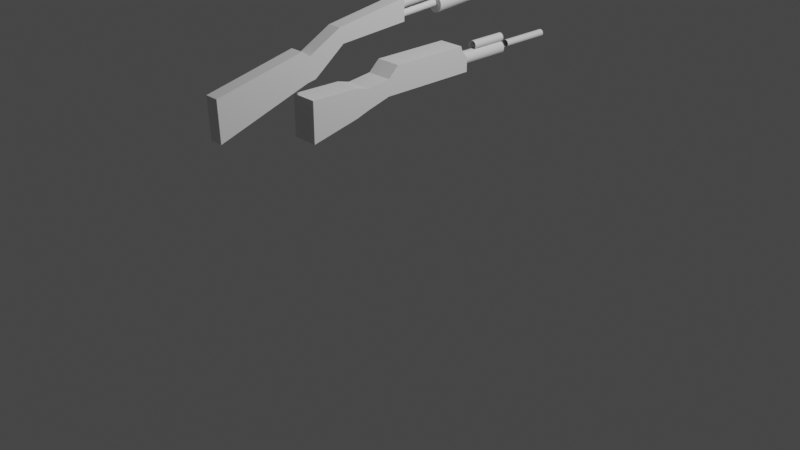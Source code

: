 # Source: guns.blend  (saved by Blender 3.4.6; exported with 4.5.12 LTS)
import bpy
from mathutils import Matrix  # noqa: F401  (used for matrix-valued properties, if any)

bpy.ops.wm.read_factory_settings(use_empty=True)
scene = bpy.context.scene
scene.name = 'Scene'

# ---- collections
col_collection = bpy.data.collections.new('Collection'); scene.collection.children.link(col_collection)

# ---- materials (node trees are filled in below, after node groups)
mat_material = bpy.data.materials.new('Material')
mat_material.alpha_threshold = 0.0
mat_material.use_transparent_shadow = False
mat_material.roughness = 0.5
mat_material.line_color = (0.0, 0.0, 0.0, 1.0)

# ---- material node trees
mat_material.use_nodes = True; mat_material.node_tree.nodes.clear()
_N = mat_material.node_tree.nodes; _L = mat_material.node_tree.links
n0 = _N.new('ShaderNodeOutputMaterial'); n0.name = 'Material Output'; n0.location = (300, 300)
n1 = _N.new('ShaderNodeBsdfPrincipled'); n1.name = 'Principled BSDF'; n1.location = (10, 300)
n1.distribution = 'GGX'
n1.subsurface_method = 'RANDOM_WALK_SKIN'
n1.inputs[3].default_value = 1.45
n1.inputs[27].default_value = (0.0, 0.0, 0.0, 1.0)
n1.inputs[28].default_value = 1.0
_L.new(n1.outputs[0], n0.inputs[0])
n0.is_active_output = True

# ---- world
world_world = bpy.data.worlds.new('World'); scene.world = world_world
world_world.use_nodes = True; world_world.node_tree.nodes.clear()
_N = world_world.node_tree.nodes; _L = world_world.node_tree.links
n0 = _N.new('ShaderNodeOutputWorld'); n0.name = 'World Output'; n0.location = (300, 300)
n1 = _N.new('ShaderNodeBackground'); n1.name = 'Background'; n1.location = (10, 300)
n1.inputs[0].default_value = (0.05088, 0.05088, 0.05088, 1.0)
_L.new(n1.outputs[0], n0.inputs[0])
n0.is_active_output = True
world_world.color = (0.05088, 0.05088, 0.05088)
world_world.use_sun_shadow = False
world_world.sun_shadow_jitter_overblur = 0.0

# ---- cameras
cam_camera = bpy.data.cameras.new('Camera')
cam_camera.clip_end = 100.0
cam_camera.ortho_scale = 7.314

# ---- lights
light_light = bpy.data.lights.new('Light', 'POINT')
light_light.transmission_factor = 0.0
light_light.energy = 1000.0
light_light.shadow_soft_size = 0.1
light_light.shadow_maximum_resolution = 0.006
light_light.use_absolute_resolution = True

# ---- meshes
me_cube = bpy.data.meshes.new('Cube')
me_cube.from_pydata([(0.9388, 2.899, -0.1657), (0.9388, 2.452, -1.463), (0.9388, -1.194, 1.008), (0.9388, -2.036, -0.6471), (-0.9388, 2.899, -0.1657), (-0.9388, 2.452, -1.463), (-0.9388, -1.194, 1.008), (-0.9388, -2.036, -0.6471), (0.9388, 3.105, -0.5816), (0.9388, 2.843, -1.597), (-0.9388, 3.105, -0.5816), (-0.9388, 2.843, -1.597), (0.9388, 4.901, -0.5999), (0.9388, 4.717, -1.31), (-0.9388, 4.901, -0.5999), (-0.9388, 4.717, -1.31), (0.9388, 8.33, -1.826), (0.9388, 7.823, -2.737), (-0.9388, 8.33, -1.826), (-0.9388, 7.823, -2.737)], [], [(0, 4, 6, 2), (3, 2, 6, 7), (7, 6, 4, 5), (5, 1, 3, 7), (1, 0, 2, 3), (0, 1, 9, 8), (10, 8, 12, 14), (5, 4, 10, 11), (1, 5, 11, 9), (4, 0, 8, 10), (15, 14, 18, 19), (8, 9, 13, 12), (11, 10, 14, 15), (9, 11, 15, 13), (19, 18, 16, 17), (13, 15, 19, 17), (14, 12, 16, 18), (12, 13, 17, 16)])
_uv = me_cube.uv_layers.new(name='UVMap')
_uv.uv.foreach_set('vector', [0.625, 0.5, 0.875, 0.5, 0.875, 0.75, 0.625, 0.75, 0.375, 0.75, 0.625, 0.75, 0.625, 1.0, 0.375, 1.0, 0.375, 0.0, 0.625, 0.0, 0.625, 0.25, 0.375, 0.25, 0.125, 0.5, 0.375, 0.5, 0.375, 0.75, 0.125, 0.75, 0.375, 0.5, 0.625, 0.5, 0.625, 0.75, 0.375, 0.75, 0.625, 0.5, 0.375, 0.5, 0.375, 0.5, 0.625, 0.5, 0.875, 0.5, 0.625, 0.5, 0.625, 0.5, 0.875, 0.5, 0.375, 0.25, 0.625, 0.25, 0.625, 0.25, 0.375, 0.25, 0.375, 0.5, 0.125, 0.5, 0.125, 0.5, 0.375, 0.5, 0.875, 0.5, 0.625, 0.5, 0.625, 0.5, 0.875, 0.5, 0.375, 0.25, 0.625, 0.25, 0.625, 0.25, 0.375, 0.25, 0.625, 0.5, 0.375, 0.5, 0.375, 0.5, 0.625, 0.5, 0.375, 0.25, 0.625, 0.25, 0.625, 0.25, 0.375, 0.25, 0.375, 0.5, 0.125, 0.5, 0.125, 0.5, 0.375, 0.5, 0.375, 0.25, 0.625, 0.25, 0.625, 0.5, 0.375, 0.5, 0.375, 0.5, 0.125, 0.5, 0.125, 0.5, 0.375, 0.5, 0.875, 0.5, 0.625, 0.5, 0.625, 0.5, 0.875, 0.5, 0.625, 0.5, 0.375, 0.5, 0.375, 0.5, 0.625, 0.5])
me_cube.materials.append(mat_material)
me_cube.use_mirror_vertex_groups = False
me_cube.update()
me_cylinder = bpy.data.meshes.new('Cylinder')
me_cylinder.from_pydata([(0.0, 1.0, -1.0), (0.0, 1.0, 1.0), (0.1951, 0.9808, -1.0), (0.1951, 0.9808, 1.0), (0.3827, 0.9239, -1.0), (0.3827, 0.9239, 1.0), (0.5556, 0.8315, -1.0), (0.5556, 0.8315, 1.0), (0.7071, 0.7071, -1.0), (0.7071, 0.7071, 1.0), (0.8315, 0.5556, -1.0), (0.8315, 0.5556, 1.0), (0.9239, 0.3827, -1.0), (0.9239, 0.3827, 1.0), (0.9808, 0.1951, -1.0), (0.9808, 0.1951, 1.0), (1.0, 0.0, -1.0), (1.0, 0.0, 1.0), (0.9808, -0.1951, -1.0), (0.9808, -0.1951, 1.0), (0.9239, -0.3827, -1.0), (0.9239, -0.3827, 1.0), (0.8315, -0.5556, -1.0), (0.8315, -0.5556, 1.0), (0.7071, -0.7071, -1.0), (0.7071, -0.7071, 1.0), (0.5556, -0.8315, -1.0), (0.5556, -0.8315, 1.0), (0.3827, -0.9239, -1.0), (0.3827, -0.9239, 1.0), (0.1951, -0.9808, -1.0), (0.1951, -0.9808, 1.0), (0.0, -1.0, -1.0), (0.0, -1.0, 1.0), (-0.1951, -0.9808, -1.0), (-0.1951, -0.9808, 1.0), (-0.3827, -0.9239, -1.0), (-0.3827, -0.9239, 1.0), (-0.5556, -0.8315, -1.0), (-0.5556, -0.8315, 1.0), (-0.7071, -0.7071, -1.0), (-0.7071, -0.7071, 1.0), (-0.8315, -0.5556, -1.0), (-0.8315, -0.5556, 1.0), (-0.9239, -0.3827, -1.0), (-0.9239, -0.3827, 1.0), (-0.9808, -0.1951, -1.0), (-0.9808, -0.1951, 1.0), (-1.0, 0.0, -1.0), (-1.0, 0.0, 1.0), (-0.9808, 0.1951, -1.0), (-0.9808, 0.1951, 1.0), (-0.9239, 0.3827, -1.0), (-0.9239, 0.3827, 1.0), (-0.8315, 0.5556, -1.0), (-0.8315, 0.5556, 1.0), (-0.7071, 0.7071, -1.0), (-0.7071, 0.7071, 1.0), (-0.5556, 0.8315, -1.0), (-0.5556, 0.8315, 1.0), (-0.3827, 0.9239, -1.0), (-0.3827, 0.9239, 1.0), (-0.1951, 0.9808, -1.0), (-0.1951, 0.9808, 1.0), (5.409e-07, 1.697, 37.1), (0.1951, 1.678, 37.1), (0.3827, 1.621, 37.1), (0.5556, 1.529, 37.1), (0.7071, 1.404, 37.1), (0.8315, 1.253, 37.1), (0.9239, 1.08, 37.1), (0.9808, 0.8925, 37.1), (1.0, 0.6974, 37.1), (0.9808, 0.5023, 37.1), (0.9239, 0.3147, 37.1), (0.8315, 0.1418, 37.1), (0.7071, -0.009745, 37.1), (0.5556, -0.1341, 37.1), (0.3827, -0.2265, 37.1), (0.1951, -0.2834, 37.1), (5.409e-07, -0.3026, 37.1), (-0.1951, -0.2834, 37.1), (-0.3827, -0.2265, 37.1), (-0.5556, -0.1341, 37.1), (-0.7071, -0.009745, 37.1), (-0.8315, 0.1418, 37.1), (-0.9239, 0.3147, 37.1), (-0.9808, 0.5023, 37.1), (-1.0, 0.6974, 37.1), (-0.9808, 0.8925, 37.1), (-0.9239, 1.08, 37.1), (-0.8315, 1.253, 37.1), (-0.7071, 1.404, 37.1), (-0.5556, 1.529, 37.1), (-0.3827, 1.621, 37.1), (-0.1951, 1.678, 37.1), (0.7071, 1.235, 28.35), (0.8315, 1.084, 28.35), (0.5556, -0.3032, 28.35), (0.3827, -0.3956, 28.35), (-0.9239, 0.1456, 28.35), (-0.9808, 0.3332, 28.35), (4.098e-07, 1.528, 28.35), (0.1951, 1.509, 28.35), (-0.1951, 1.509, 28.35), (0.9808, 0.3332, 28.35), (0.9239, 0.1456, 28.35), (-0.3827, -0.3956, 28.35), (-0.5556, -0.3032, 28.35), (-0.8315, 1.084, 28.35), (-0.7071, 1.235, 28.35), (0.9239, 0.911, 28.35), (0.1951, -0.4525, 28.35), (-1.0, 0.5283, 28.35), (0.3827, 1.452, 28.35), (0.8315, -0.02726, 28.35), (-0.7071, -0.1788, 28.35), (-0.5556, 1.36, 28.35), (0.9808, 0.7234, 28.35), (4.098e-07, -0.4717, 28.35), (-0.9808, 0.7234, 28.35), (0.5556, 1.36, 28.35), (0.7071, -0.1788, 28.35), (-0.8315, -0.02726, 28.35), (-0.3827, 1.452, 28.35), (1.0, 0.5283, 28.35), (-0.1951, -0.4525, 28.35), (-0.9239, 0.911, 28.35), (0.8315, 0.9558, 21.72), (0.3827, -0.5236, 21.72), (-0.9808, 0.2051, 21.72), (0.1951, 1.381, 21.72), (0.9239, 0.01755, 21.72), (-0.5556, -0.4312, 21.72), (-0.7071, 1.107, 21.72), (0.9239, 0.7829, 21.72), (0.1951, -0.5805, 21.72), (-1.0, 0.4002, 21.72), (0.3827, 1.324, 21.72), (0.8315, -0.1553, 21.72), (-0.7071, -0.3069, 21.72), (-0.5556, 1.232, 21.72), (0.9808, 0.5953, 21.72), (3.105e-07, -0.5998, 21.72), (-0.9808, 0.5953, 21.72), (0.5556, 1.232, 21.72), (0.7071, -0.3069, 21.72), (-0.8315, -0.1553, 21.72), (-0.3827, 1.324, 21.72), (1.0, 0.4002, 21.72), (-0.1951, -0.5805, 21.72), (-0.9239, 0.7829, 21.72), (0.7071, 1.107, 21.72), (0.5556, -0.4312, 21.72), (-0.9239, 0.01755, 21.72), (3.105e-07, 1.4, 21.72), (-0.1951, 1.381, 21.72), (0.9808, 0.2051, 21.72), (-0.3827, -0.5236, 21.72), (-0.8315, 0.9558, 21.72), (0.7071, 1.26, 29.64), (0.5556, -0.2781, 29.64), (-0.9239, 0.1707, 29.64), (4.292e-07, 1.553, 29.64), (-0.1951, 1.534, 29.64), (0.9808, 0.3583, 29.64), (-0.3827, -0.3705, 29.64), (-0.8315, 1.109, 29.64), (0.8315, 1.109, 29.64), (0.3827, -0.3705, 29.64), (-0.9808, 0.3583, 29.64), (0.1951, 1.534, 29.64), (0.9239, 0.1707, 29.64), (-0.5556, -0.2781, 29.64), (-0.7071, 1.26, 29.64), (0.9239, 0.936, 29.64), (0.1951, -0.4274, 29.64), (-1.0, 0.5533, 29.64), (0.3827, 1.477, 29.64), (0.8315, -0.00223, 29.64), (-0.7071, -0.1538, 29.64), (-0.5556, 1.385, 29.64), (0.9808, 0.7484, 29.64), (4.292e-07, -0.4467, 29.64), (-0.9808, 0.7484, 29.64), (0.5556, 1.385, 29.64), (0.7071, -0.1538, 29.64), (-0.8315, -0.00223, 29.64), (-0.3827, 1.477, 29.64), (1.0, 0.5533, 29.64), (-0.1951, -0.4274, 29.64), (-0.9239, 0.936, 29.64), (0.9147, 1.165, 29.64), (0.9148, 1.139, 28.35), (0.421, -0.463, 29.64), (0.421, -0.4881, 28.35), (-1.079, 0.3388, 29.64), (-1.079, 0.3136, 28.35), (0.2146, 1.632, 29.64), (0.2146, 1.607, 28.34), (1.016, 0.1324, 29.64), (1.016, 0.1072, 28.35), (-0.6113, -0.3614, 29.64), (-0.6111, -0.3865, 28.35), (-0.7779, 1.331, 29.64), (-0.778, 1.306, 28.34), (1.016, 0.9745, 29.64), (1.016, 0.9492, 28.35), (0.2146, -0.5256, 29.64), (0.2146, -0.5507, 28.35), (-1.1, 0.5535, 29.64), (-1.1, 0.5282, 28.35), (0.421, 1.57, 29.64), (0.421, 1.545, 28.34), (0.9148, -0.05778, 29.64), (0.9147, -0.08298, 28.35), (-0.778, -0.2245, 29.64), (-0.7779, -0.2497, 28.35), (-0.6111, 1.468, 29.64), (-0.6113, 1.443, 28.34), (1.079, 0.7681, 29.64), (1.079, 0.7428, 28.35), (4.306e-07, -0.5468, 29.64), (4.108e-07, -0.5718, 28.35), (-1.079, 0.7681, 29.64), (-1.079, 0.7428, 28.35), (0.6111, 1.468, 29.64), (0.6113, 1.443, 28.34), (0.778, -0.2245, 29.64), (0.7779, -0.2497, 28.35), (-0.9148, -0.05778, 29.64), (-0.9147, -0.08298, 28.35), (-0.421, 1.57, 29.64), (-0.421, 1.545, 28.34), (1.1, 0.5535, 29.64), (1.1, 0.5282, 28.35), (-0.2146, -0.5256, 29.64), (-0.2146, -0.5507, 28.35), (-1.016, 0.9745, 29.64), (-1.016, 0.9492, 28.35), (-0.9148, 1.139, 28.35), (-0.421, -0.4881, 28.35), (1.079, 0.3136, 28.35), (-0.2146, 1.607, 28.34), (-1.016, 0.1072, 28.35), (0.6111, -0.3865, 28.35), (0.778, 1.306, 28.34), (4.108e-07, 1.628, 28.34), (0.7779, 1.331, 29.64), (0.6113, -0.3614, 29.64), (-1.016, 0.1324, 29.64), (4.306e-07, 1.653, 29.64), (-0.2146, 1.632, 29.64), (1.079, 0.3388, 29.64), (-0.421, -0.463, 29.64), (-0.9147, 1.165, 29.64)], [], [(0, 1, 3, 2), (2, 3, 5, 4), (4, 5, 7, 6), (6, 7, 9, 8), (8, 9, 11, 10), (10, 11, 13, 12), (12, 13, 15, 14), (14, 15, 17, 16), (16, 17, 19, 18), (18, 19, 21, 20), (20, 21, 23, 22), (22, 23, 25, 24), (24, 25, 27, 26), (26, 27, 29, 28), (28, 29, 31, 30), (30, 31, 33, 32), (32, 33, 35, 34), (34, 35, 37, 36), (36, 37, 39, 38), (38, 39, 41, 40), (40, 41, 43, 42), (42, 43, 45, 44), (44, 45, 47, 46), (46, 47, 49, 48), (48, 49, 51, 50), (50, 51, 53, 52), (52, 53, 55, 54), (54, 55, 57, 56), (56, 57, 59, 58), (58, 59, 61, 60), (168, 160, 68, 69), (60, 61, 63, 62), (62, 63, 1, 0), (0, 2, 4, 6, 8, 10, 12, 14, 16, 18, 20, 22, 24, 26, 28, 30, 32, 34, 36, 38, 40, 42, 44, 46, 48, 50, 52, 54, 56, 58, 60, 62), (65, 64, 95, 94, 93, 92, 91, 90, 89, 88, 87, 86, 85, 84, 83, 82, 81, 80, 79, 78, 77, 76, 75, 74, 73, 72, 71, 70, 69, 68, 67, 66), (169, 161, 77, 78), (170, 162, 86, 87), (171, 163, 64, 65), (163, 164, 95, 64), (172, 165, 73, 74), (173, 166, 82, 83), (174, 167, 91, 92), (175, 168, 69, 70), (176, 169, 78, 79), (177, 170, 87, 88), (178, 171, 65, 66), (179, 172, 74, 75), (180, 173, 83, 84), (181, 174, 92, 93), (182, 175, 70, 71), (183, 176, 79, 80), (184, 177, 88, 89), (185, 178, 66, 67), (186, 179, 75, 76), (187, 180, 84, 85), (188, 181, 93, 94), (189, 182, 71, 72), (190, 183, 80, 81), (191, 184, 89, 90), (160, 185, 67, 68), (161, 186, 76, 77), (162, 187, 85, 86), (164, 188, 94, 95), (165, 189, 72, 73), (166, 190, 81, 82), (167, 191, 90, 91), (159, 151, 127, 109), (158, 150, 126, 107), (157, 149, 125, 105), (156, 148, 124, 104), (154, 147, 123, 100), (153, 146, 122, 98), (152, 145, 121, 96), (151, 144, 120, 127), (150, 143, 119, 126), (149, 142, 118, 125), (148, 141, 117, 124), (147, 140, 116, 123), (146, 139, 115, 122), (145, 138, 114, 121), (144, 137, 113, 120), (143, 136, 112, 119), (142, 135, 111, 118), (141, 134, 110, 117), (140, 133, 108, 116), (139, 132, 106, 115), (138, 131, 103, 114), (137, 130, 101, 113), (136, 129, 99, 112), (135, 128, 97, 111), (134, 159, 109, 110), (133, 158, 107, 108), (132, 157, 105, 106), (155, 156, 104, 102), (131, 155, 102, 103), (130, 154, 100, 101), (129, 153, 98, 99), (128, 152, 96, 97), (11, 9, 152, 128), (29, 27, 153, 129), (47, 45, 154, 130), (3, 1, 155, 131), (1, 63, 156, 155), (21, 19, 157, 132), (39, 37, 158, 133), (57, 55, 159, 134), (13, 11, 128, 135), (31, 29, 129, 136), (49, 47, 130, 137), (5, 3, 131, 138), (23, 21, 132, 139), (41, 39, 133, 140), (59, 57, 134, 141), (15, 13, 135, 142), (33, 31, 136, 143), (51, 49, 137, 144), (7, 5, 138, 145), (25, 23, 139, 146), (43, 41, 140, 147), (61, 59, 141, 148), (17, 15, 142, 149), (35, 33, 143, 150), (53, 51, 144, 151), (9, 7, 145, 152), (27, 25, 146, 153), (45, 43, 147, 154), (63, 61, 148, 156), (19, 17, 149, 157), (37, 35, 150, 158), (55, 53, 151, 159), (116, 108, 203, 217), (170, 177, 210, 196), (117, 110, 205, 219), (171, 178, 212, 198), (118, 111, 207, 221), (172, 179, 214, 200), (173, 180, 216, 202), (119, 112, 209, 223), (174, 181, 218, 204), (120, 113, 211, 225), (175, 182, 220, 206), (121, 114, 213, 227), (176, 183, 222, 208), (122, 115, 215, 229), (177, 184, 224, 210), (123, 116, 217, 231), (124, 117, 219, 233), (178, 185, 226, 212), (125, 118, 221, 235), (179, 186, 228, 214), (126, 119, 223, 237), (180, 187, 230, 216), (181, 188, 232, 218), (127, 120, 225, 239), (182, 189, 234, 220), (96, 121, 227, 246), (183, 190, 236, 222), (98, 122, 229, 245), (97, 96, 246, 193), (184, 191, 238, 224), (100, 123, 231, 244), (99, 98, 245, 195), (240, 239, 238, 255), (241, 237, 236, 254), (242, 235, 234, 253), (243, 233, 232, 252), (244, 231, 230, 250), (245, 229, 228, 249), (246, 227, 226, 248), (239, 225, 224, 238), (237, 223, 222, 236), (235, 221, 220, 234), (233, 219, 218, 232), (231, 217, 216, 230), (229, 215, 214, 228), (227, 213, 212, 226), (225, 211, 210, 224), (223, 209, 208, 222), (221, 207, 206, 220), (219, 205, 204, 218), (217, 203, 202, 216), (215, 201, 200, 214), (213, 199, 198, 212), (211, 197, 196, 210), (209, 195, 194, 208), (207, 193, 192, 206), (205, 240, 255, 204), (203, 241, 254, 202), (201, 242, 253, 200), (247, 243, 252, 251), (199, 247, 251, 198), (197, 244, 250, 196), (195, 245, 249, 194), (193, 246, 248, 192), (169, 176, 208, 194), (115, 106, 201, 215), (168, 175, 206, 192), (114, 103, 199, 213), (167, 174, 204, 255), (113, 101, 197, 211), (166, 173, 202, 254), (112, 99, 195, 209), (165, 172, 200, 253), (111, 97, 193, 207), (191, 167, 255, 238), (164, 163, 251, 252), (110, 109, 240, 205), (190, 166, 254, 236), (163, 171, 198, 251), (108, 107, 241, 203), (189, 165, 253, 234), (162, 170, 196, 250), (106, 105, 242, 201), (109, 127, 239, 240), (188, 164, 252, 232), (161, 169, 194, 249), (102, 104, 243, 247), (107, 126, 237, 241), (187, 162, 250, 230), (160, 168, 192, 248), (103, 102, 247, 199), (105, 125, 235, 242), (186, 161, 249, 228), (101, 100, 244, 197), (104, 124, 233, 243), (185, 160, 248, 226)])
_uv = me_cylinder.uv_layers.new(name='UVMap')
_uv.uv.foreach_set('vector', [1.0, 0.5, 1.0, 1.0, 0.9688, 1.0, 0.9688, 0.5, 0.9688, 0.5, 0.9688, 1.0, 0.9375, 1.0, 0.9375, 0.5, 0.9375, 0.5, 0.9375, 1.0, 0.9062, 1.0, 0.9062, 0.5, 0.9062, 0.5, 0.9062, 1.0, 0.875, 1.0, 0.875, 0.5, 0.875, 0.5, 0.875, 1.0, 0.8438, 1.0, 0.8438, 0.5, 0.8438, 0.5, 0.8438, 1.0, 0.8125, 1.0, 0.8125, 0.5, 0.8125, 0.5, 0.8125, 1.0, 0.7812, 1.0, 0.7812, 0.5, 0.7812, 0.5, 0.7812, 1.0, 0.75, 1.0, 0.75, 0.5, 0.75, 0.5, 0.75, 1.0, 0.7188, 1.0, 0.7188, 0.5, 0.7188, 0.5, 0.7188, 1.0, 0.6875, 1.0, 0.6875, 0.5, 0.6875, 0.5, 0.6875, 1.0, 0.6562, 1.0, 0.6562, 0.5, 0.6562, 0.5, 0.6562, 1.0, 0.625, 1.0, 0.625, 0.5, 0.625, 0.5, 0.625, 1.0, 0.5938, 1.0, 0.5938, 0.5, 0.5938, 0.5, 0.5938, 1.0, 0.5625, 1.0, 0.5625, 0.5, 0.5625, 0.5, 0.5625, 1.0, 0.5312, 1.0, 0.5312, 0.5, 0.5312, 0.5, 0.5312, 1.0, 0.5, 1.0, 0.5, 0.5, 0.5, 0.5, 0.5, 1.0, 0.4688, 1.0, 0.4688, 0.5, 0.4688, 0.5, 0.4688, 1.0, 0.4375, 1.0, 0.4375, 0.5, 0.4375, 0.5, 0.4375, 1.0, 0.4062, 1.0, 0.4062, 0.5, 0.4062, 0.5, 0.4062, 1.0, 0.375, 1.0, 0.375, 0.5, 0.375, 0.5, 0.375, 1.0, 0.3438, 1.0, 0.3438, 0.5, 0.3438, 0.5, 0.3438, 1.0, 0.3125, 1.0, 0.3125, 0.5, 0.3125, 0.5, 0.3125, 1.0, 0.2812, 1.0, 0.2812, 0.5, 0.2812, 0.5, 0.2812, 1.0, 0.25, 1.0, 0.25, 0.5, 0.25, 0.5, 0.25, 1.0, 0.2188, 1.0, 0.2188, 0.5, 0.2188, 0.5, 0.2188, 1.0, 0.1875, 1.0, 0.1875, 0.5, 0.1875, 0.5, 0.1875, 1.0, 0.1562, 1.0, 0.1562, 0.5, 0.1562, 0.5, 0.1562, 1.0, 0.125, 1.0, 0.125, 0.5, 0.125, 0.5, 0.125, 1.0, 0.09375, 1.0, 0.09375, 0.5, 0.09375, 0.5, 0.09375, 1.0, 0.0625, 1.0, 0.0625, 0.5, 0.8438, 1.0, 0.875, 1.0, 0.875, 1.0, 0.8438, 1.0, 0.0625, 0.5, 0.0625, 1.0, 0.03125, 1.0, 0.03125, 0.5, 0.03125, 0.5, 0.03125, 1.0, 0.0, 1.0, 0.0, 0.5, 0.75, 0.49, 0.7968, 0.4854, 0.8418, 0.4717, 0.8833, 0.4496, 0.9197, 0.4197, 0.9496, 0.3833, 0.9717, 0.3418, 0.9854, 0.2968, 0.99, 0.25, 0.9854, 0.2032, 0.9717, 0.1582, 0.9496, 0.1167, 0.9197, 0.08029, 0.8833, 0.05045, 0.8418, 0.02827, 0.7968, 0.01461, 0.75, 0.01, 0.7032, 0.01461, 0.6582, 0.02827, 0.6167, 0.05045, 0.5803, 0.08029, 0.5504, 0.1167, 0.5283, 0.1582, 0.5146, 0.2032, 0.51, 0.25, 0.5146, 0.2968, 0.5283, 0.3418, 0.5504, 0.3833, 0.5803, 0.4197, 0.6167, 0.4496, 0.6582, 0.4717, 0.7032, 0.4854, 0.2968, 0.4854, 0.25, 0.49, 0.2032, 0.4854, 0.1582, 0.4717, 0.1167, 0.4496, 0.08029, 0.4197, 0.05045, 0.3833, 0.02827, 0.3418, 0.01461, 0.2968, 0.01, 0.25, 0.01461, 0.2032, 0.02827, 0.1582, 0.05045, 0.1167, 0.08029, 0.08029, 0.1167, 0.05045, 0.1582, 0.02827, 0.2032, 0.01461, 0.25, 0.01, 0.2968, 0.01461, 0.3418, 0.02827, 0.3833, 0.05045, 0.4197, 0.08029, 0.4496, 0.1167, 0.4717, 0.1582, 0.4854, 0.2032, 0.49, 0.25, 0.4854, 0.2968, 0.4717, 0.3418, 0.4496, 0.3833, 0.4197, 0.4197, 0.3833, 0.4496, 0.3418, 0.4717, 0.5625, 1.0, 0.5938, 1.0, 0.5938, 1.0, 0.5625, 1.0, 0.2812, 1.0, 0.3125, 1.0, 0.3125, 1.0, 0.2812, 1.0, 0.9688, 1.0, 1.0, 1.0, 1.0, 1.0, 0.9688, 1.0, 0.0, 1.0, 0.03125, 1.0, 0.03125, 1.0, 0.0, 1.0, 0.6875, 1.0, 0.7188, 1.0, 0.7188, 1.0, 0.6875, 1.0, 0.4062, 1.0, 0.4375, 1.0, 0.4375, 1.0, 0.4062, 1.0, 0.125, 1.0, 0.1562, 1.0, 0.1562, 1.0, 0.125, 1.0, 0.8125, 1.0, 0.8438, 1.0, 0.8438, 1.0, 0.8125, 1.0, 0.5312, 1.0, 0.5625, 1.0, 0.5625, 1.0, 0.5312, 1.0, 0.25, 1.0, 0.2812, 1.0, 0.2812, 1.0, 0.25, 1.0, 0.9375, 1.0, 0.9688, 1.0, 0.9688, 1.0, 0.9375, 1.0, 0.6562, 1.0, 0.6875, 1.0, 0.6875, 1.0, 0.6562, 1.0, 0.375, 1.0, 0.4062, 1.0, 0.4062, 1.0, 0.375, 1.0, 0.09375, 1.0, 0.125, 1.0, 0.125, 1.0, 0.09375, 1.0, 0.7812, 1.0, 0.8125, 1.0, 0.8125, 1.0, 0.7812, 1.0, 0.5, 1.0, 0.5312, 1.0, 0.5312, 1.0, 0.5, 1.0, 0.2187, 1.0, 0.25, 1.0, 0.25, 1.0, 0.2188, 1.0, 0.9062, 1.0, 0.9375, 1.0, 0.9375, 1.0, 0.9062, 1.0, 0.625, 1.0, 0.6562, 1.0, 0.6562, 1.0, 0.625, 1.0, 0.3438, 1.0, 0.375, 1.0, 0.375, 1.0, 0.3438, 1.0, 0.0625, 1.0, 0.09375, 1.0, 0.09375, 1.0, 0.0625, 1.0, 0.75, 1.0, 0.7812, 1.0, 0.7812, 1.0, 0.75, 1.0, 0.4688, 1.0, 0.5, 1.0, 0.5, 1.0, 0.4688, 1.0, 0.1875, 1.0, 0.2187, 1.0, 0.2188, 1.0, 0.1875, 1.0, 0.875, 1.0, 0.9062, 1.0, 0.9062, 1.0, 0.875, 1.0, 0.5938, 1.0, 0.625, 1.0, 0.625, 1.0, 0.5938, 1.0, 0.3125, 1.0, 0.3438, 1.0, 0.3438, 1.0, 0.3125, 1.0, 0.03125, 1.0, 0.0625, 1.0, 0.0625, 1.0, 0.03125, 1.0, 0.7188, 1.0, 0.75, 1.0, 0.75, 1.0, 0.7188, 1.0, 0.4375, 1.0, 0.4688, 1.0, 0.4688, 1.0, 0.4375, 1.0, 0.1562, 1.0, 0.1875, 1.0, 0.1875, 1.0, 0.1562, 1.0, 0.1562, 1.0, 0.1875, 1.0, 0.1875, 1.0, 0.1562, 1.0, 0.4375, 1.0, 0.4688, 1.0, 0.4688, 1.0, 0.4375, 1.0, 0.7187, 1.0, 0.75, 1.0, 0.75, 1.0, 0.7188, 1.0, 0.03125, 1.0, 0.0625, 1.0, 0.0625, 1.0, 0.03125, 1.0, 0.3125, 1.0, 0.3438, 1.0, 0.3438, 1.0, 0.3125, 1.0, 0.5938, 1.0, 0.625, 1.0, 0.625, 1.0, 0.5938, 1.0, 0.875, 1.0, 0.9063, 1.0, 0.9062, 1.0, 0.875, 1.0, 0.1875, 1.0, 0.2188, 1.0, 0.2188, 1.0, 0.1875, 1.0, 0.4688, 1.0, 0.5, 1.0, 0.5, 1.0, 0.4688, 1.0, 0.75, 1.0, 0.7813, 1.0, 0.7812, 1.0, 0.75, 1.0, 0.0625, 1.0, 0.09375, 1.0, 0.09375, 1.0, 0.0625, 1.0, 0.3438, 1.0, 0.375, 1.0, 0.375, 1.0, 0.3438, 1.0, 0.625, 1.0, 0.6562, 1.0, 0.6562, 1.0, 0.625, 1.0, 0.9063, 1.0, 0.9375, 1.0, 0.9375, 1.0, 0.9062, 1.0, 0.2188, 1.0, 0.25, 1.0, 0.25, 1.0, 0.2188, 1.0, 0.5, 1.0, 0.5312, 1.0, 0.5312, 1.0, 0.5, 1.0, 0.7813, 1.0, 0.8125, 1.0, 0.8125, 1.0, 0.7812, 1.0, 0.09375, 1.0, 0.125, 1.0, 0.125, 1.0, 0.09375, 1.0, 0.375, 1.0, 0.4063, 1.0, 0.4062, 1.0, 0.375, 1.0, 0.6562, 1.0, 0.6875, 1.0, 0.6875, 1.0, 0.6562, 1.0, 0.9375, 1.0, 0.9688, 1.0, 0.9688, 1.0, 0.9375, 1.0, 0.25, 1.0, 0.2812, 1.0, 0.2812, 1.0, 0.25, 1.0, 0.5312, 1.0, 0.5625, 1.0, 0.5625, 1.0, 0.5312, 1.0, 0.8125, 1.0, 0.8437, 1.0, 0.8438, 1.0, 0.8125, 1.0, 0.125, 1.0, 0.1562, 1.0, 0.1562, 1.0, 0.125, 1.0, 0.4063, 1.0, 0.4375, 1.0, 0.4375, 1.0, 0.4062, 1.0, 0.6875, 1.0, 0.7187, 1.0, 0.7188, 1.0, 0.6875, 1.0, 0.0, 1.0, 0.03125, 1.0, 0.03125, 1.0, 0.0, 1.0, 0.9688, 1.0, 1.0, 1.0, 1.0, 1.0, 0.9688, 1.0, 0.2812, 1.0, 0.3125, 1.0, 0.3125, 1.0, 0.2812, 1.0, 0.5625, 1.0, 0.5938, 1.0, 0.5938, 1.0, 0.5625, 1.0, 0.8437, 1.0, 0.875, 1.0, 0.875, 1.0, 0.8438, 1.0, 0.8438, 1.0, 0.875, 1.0, 0.875, 1.0, 0.8437, 1.0, 0.5625, 1.0, 0.5938, 1.0, 0.5938, 1.0, 0.5625, 1.0, 0.2812, 1.0, 0.3125, 1.0, 0.3125, 1.0, 0.2812, 1.0, 0.9688, 1.0, 1.0, 1.0, 1.0, 1.0, 0.9688, 1.0, 0.0, 1.0, 0.03125, 1.0, 0.03125, 1.0, 0.0, 1.0, 0.6875, 1.0, 0.7188, 1.0, 0.7187, 1.0, 0.6875, 1.0, 0.4062, 1.0, 0.4375, 1.0, 0.4375, 1.0, 0.4063, 1.0, 0.125, 1.0, 0.1562, 1.0, 0.1562, 1.0, 0.125, 1.0, 0.8125, 1.0, 0.8438, 1.0, 0.8437, 1.0, 0.8125, 1.0, 0.5312, 1.0, 0.5625, 1.0, 0.5625, 1.0, 0.5312, 1.0, 0.25, 1.0, 0.2812, 1.0, 0.2812, 1.0, 0.25, 1.0, 0.9375, 1.0, 0.9688, 1.0, 0.9688, 1.0, 0.9375, 1.0, 0.6562, 1.0, 0.6875, 1.0, 0.6875, 1.0, 0.6562, 1.0, 0.375, 1.0, 0.4062, 1.0, 0.4063, 1.0, 0.375, 1.0, 0.09375, 1.0, 0.125, 1.0, 0.125, 1.0, 0.09375, 1.0, 0.7812, 1.0, 0.8125, 1.0, 0.8125, 1.0, 0.7813, 1.0, 0.5, 1.0, 0.5312, 1.0, 0.5312, 1.0, 0.5, 1.0, 0.2188, 1.0, 0.25, 1.0, 0.25, 1.0, 0.2188, 1.0, 0.9062, 1.0, 0.9375, 1.0, 0.9375, 1.0, 0.9063, 1.0, 0.625, 1.0, 0.6562, 1.0, 0.6562, 1.0, 0.625, 1.0, 0.3438, 1.0, 0.375, 1.0, 0.375, 1.0, 0.3438, 1.0, 0.0625, 1.0, 0.09375, 1.0, 0.09375, 1.0, 0.0625, 1.0, 0.75, 1.0, 0.7812, 1.0, 0.7813, 1.0, 0.75, 1.0, 0.4688, 1.0, 0.5, 1.0, 0.5, 1.0, 0.4688, 1.0, 0.1875, 1.0, 0.2188, 1.0, 0.2188, 1.0, 0.1875, 1.0, 0.875, 1.0, 0.9062, 1.0, 0.9063, 1.0, 0.875, 1.0, 0.5938, 1.0, 0.625, 1.0, 0.625, 1.0, 0.5938, 1.0, 0.3125, 1.0, 0.3438, 1.0, 0.3438, 1.0, 0.3125, 1.0, 0.03125, 1.0, 0.0625, 1.0, 0.0625, 1.0, 0.03125, 1.0, 0.7188, 1.0, 0.75, 1.0, 0.75, 1.0, 0.7187, 1.0, 0.4375, 1.0, 0.4688, 1.0, 0.4688, 1.0, 0.4375, 1.0, 0.1562, 1.0, 0.1875, 1.0, 0.1875, 1.0, 0.1562, 1.0, 0.375, 1.0, 0.4062, 1.0, 0.4062, 1.0, 0.375, 1.0, 0.2812, 1.0, 0.25, 1.0, 0.25, 1.0, 0.2812, 1.0, 0.09375, 1.0, 0.125, 1.0, 0.125, 1.0, 0.09375, 1.0, 0.9688, 1.0, 0.9375, 1.0, 0.9375, 1.0, 0.9688, 1.0, 0.7812, 1.0, 0.8125, 1.0, 0.8125, 1.0, 0.7812, 1.0, 0.6875, 1.0, 0.6562, 1.0, 0.6562, 1.0, 0.6875, 1.0, 0.4062, 1.0, 0.375, 1.0, 0.375, 1.0, 0.4062, 1.0, 0.5, 1.0, 0.5312, 1.0, 0.5312, 1.0, 0.5, 1.0, 0.125, 1.0, 0.09375, 1.0, 0.09375, 1.0, 0.125, 1.0, 0.2188, 1.0, 0.25, 1.0, 0.25, 1.0, 0.2188, 1.0, 0.8125, 1.0, 0.7812, 1.0, 0.7812, 1.0, 0.8125, 1.0, 0.9062, 1.0, 0.9375, 1.0, 0.9375, 1.0, 0.9062, 1.0, 0.5312, 1.0, 0.5, 1.0, 0.5, 1.0, 0.5312, 1.0, 0.625, 1.0, 0.6562, 1.0, 0.6562, 1.0, 0.625, 1.0, 0.25, 1.0, 0.2187, 1.0, 0.2187, 1.0, 0.25, 1.0, 0.3438, 1.0, 0.375, 1.0, 0.375, 1.0, 0.3438, 1.0, 0.0625, 1.0, 0.09375, 1.0, 0.09375, 1.0, 0.0625, 1.0, 0.9375, 1.0, 0.9062, 1.0, 0.9062, 1.0, 0.9375, 1.0, 0.75, 1.0, 0.7812, 1.0, 0.7812, 1.0, 0.75, 1.0, 0.6562, 1.0, 0.625, 1.0, 0.625, 1.0, 0.6562, 1.0, 0.4688, 1.0, 0.5, 1.0, 0.5, 1.0, 0.4688, 1.0, 0.375, 1.0, 0.3438, 1.0, 0.3438, 1.0, 0.375, 1.0, 0.09375, 1.0, 0.0625, 1.0, 0.0625, 1.0, 0.09375, 1.0, 0.1875, 1.0, 0.2188, 1.0, 0.2188, 1.0, 0.1875, 1.0, 0.7812, 1.0, 0.75, 1.0, 0.75, 1.0, 0.7812, 1.0, 0.875, 1.0, 0.9062, 1.0, 0.9062, 1.0, 0.875, 1.0, 0.5, 1.0, 0.4688, 1.0, 0.4688, 1.0, 0.5, 1.0, 0.5938, 1.0, 0.625, 1.0, 0.625, 1.0, 0.5938, 1.0, 0.8438, 1.0, 0.875, 1.0, 0.875, 1.0, 0.8438, 1.0, 0.2187, 1.0, 0.1875, 1.0, 0.1875, 1.0, 0.2187, 1.0, 0.3125, 1.0, 0.3438, 1.0, 0.3438, 1.0, 0.3125, 1.0, 0.5625, 1.0, 0.5938, 1.0, 0.5938, 1.0, 0.5625, 1.0, 0.1562, 1.0, 0.1875, 1.0, 0.1875, 1.0, 0.1562, 1.0, 0.4375, 1.0, 0.4688, 1.0, 0.4688, 1.0, 0.4375, 1.0, 0.7188, 1.0, 0.75, 1.0, 0.75, 1.0, 0.7188, 1.0, 0.03125, 1.0, 0.0625, 1.0, 0.0625, 1.0, 0.03125, 1.0, 0.3125, 1.0, 0.3438, 1.0, 0.3438, 1.0, 0.3125, 1.0, 0.5938, 1.0, 0.625, 1.0, 0.625, 1.0, 0.5938, 1.0, 0.875, 1.0, 0.9062, 1.0, 0.9062, 1.0, 0.875, 1.0, 0.1875, 1.0, 0.2188, 1.0, 0.2187, 1.0, 0.1875, 1.0, 0.4688, 1.0, 0.5, 1.0, 0.5, 1.0, 0.4688, 1.0, 0.75, 1.0, 0.7812, 1.0, 0.7812, 1.0, 0.75, 1.0, 0.0625, 1.0, 0.09375, 1.0, 0.09375, 1.0, 0.0625, 1.0, 0.3438, 1.0, 0.375, 1.0, 0.375, 1.0, 0.3438, 1.0, 0.625, 1.0, 0.6562, 1.0, 0.6562, 1.0, 0.625, 1.0, 0.9062, 1.0, 0.9375, 1.0, 0.9375, 1.0, 0.9062, 1.0, 0.2188, 1.0, 0.25, 1.0, 0.25, 1.0, 0.2187, 1.0, 0.5, 1.0, 0.5312, 1.0, 0.5312, 1.0, 0.5, 1.0, 0.7812, 1.0, 0.8125, 1.0, 0.8125, 1.0, 0.7812, 1.0, 0.09375, 1.0, 0.125, 1.0, 0.125, 1.0, 0.09375, 1.0, 0.375, 1.0, 0.4062, 1.0, 0.4062, 1.0, 0.375, 1.0, 0.6562, 1.0, 0.6875, 1.0, 0.6875, 1.0, 0.6562, 1.0, 0.9375, 1.0, 0.9688, 1.0, 0.9688, 1.0, 0.9375, 1.0, 0.25, 1.0, 0.2812, 1.0, 0.2812, 1.0, 0.25, 1.0, 0.5312, 1.0, 0.5625, 1.0, 0.5625, 1.0, 0.5312, 1.0, 0.8125, 1.0, 0.8438, 1.0, 0.8438, 1.0, 0.8125, 1.0, 0.125, 1.0, 0.1562, 1.0, 0.1562, 1.0, 0.125, 1.0, 0.4062, 1.0, 0.4375, 1.0, 0.4375, 1.0, 0.4062, 1.0, 0.6875, 1.0, 0.7188, 1.0, 0.7188, 1.0, 0.6875, 1.0, 0.0, 1.0, 0.03125, 1.0, 0.03125, 1.0, 0.0, 1.0, 0.9688, 1.0, 1.0, 1.0, 1.0, 1.0, 0.9688, 1.0, 0.2812, 1.0, 0.3125, 1.0, 0.3125, 1.0, 0.2812, 1.0, 0.5625, 1.0, 0.5938, 1.0, 0.5938, 1.0, 0.5625, 1.0, 0.8438, 1.0, 0.875, 1.0, 0.875, 1.0, 0.8438, 1.0, 0.5625, 1.0, 0.5312, 1.0, 0.5312, 1.0, 0.5625, 1.0, 0.6562, 1.0, 0.6875, 1.0, 0.6875, 1.0, 0.6562, 1.0, 0.8438, 1.0, 0.8125, 1.0, 0.8125, 1.0, 0.8438, 1.0, 0.9375, 1.0, 0.9688, 1.0, 0.9688, 1.0, 0.9375, 1.0, 0.1562, 1.0, 0.125, 1.0, 0.125, 1.0, 0.1562, 1.0, 0.25, 1.0, 0.2812, 1.0, 0.2812, 1.0, 0.25, 1.0, 0.4375, 1.0, 0.4062, 1.0, 0.4062, 1.0, 0.4375, 1.0, 0.5312, 1.0, 0.5625, 1.0, 0.5625, 1.0, 0.5312, 1.0, 0.7188, 1.0, 0.6875, 1.0, 0.6875, 1.0, 0.7188, 1.0, 0.8125, 1.0, 0.8438, 1.0, 0.8438, 1.0, 0.8125, 1.0, 0.1875, 1.0, 0.1562, 1.0, 0.1562, 1.0, 0.1875, 1.0, 0.03125, 1.0, 0.0, 1.0, 0.0, 1.0, 0.03125, 1.0, 0.125, 1.0, 0.1562, 1.0, 0.1562, 1.0, 0.125, 1.0, 0.4688, 1.0, 0.4375, 1.0, 0.4375, 1.0, 0.4688, 1.0, 1.0, 1.0, 0.9688, 1.0, 0.9688, 1.0, 1.0, 1.0, 0.4062, 1.0, 0.4375, 1.0, 0.4375, 1.0, 0.4062, 1.0, 0.75, 1.0, 0.7188, 1.0, 0.7188, 1.0, 0.75, 1.0, 0.3125, 1.0, 0.2812, 1.0, 0.2812, 1.0, 0.3125, 1.0, 0.6875, 1.0, 0.7188, 1.0, 0.7188, 1.0, 0.6875, 1.0, 0.1562, 1.0, 0.1875, 1.0, 0.1875, 1.0, 0.1562, 1.0, 0.0625, 1.0, 0.03125, 1.0, 0.03125, 1.0, 0.0625, 1.0, 0.5938, 1.0, 0.5625, 1.0, 0.5625, 1.0, 0.5938, 1.0, 0.0, 1.0, 0.03125, 1.0, 0.03125, 1.0, 0.0, 1.0, 0.4375, 1.0, 0.4688, 1.0, 0.4688, 1.0, 0.4375, 1.0, 0.3438, 1.0, 0.3125, 1.0, 0.3125, 1.0, 0.3438, 1.0, 0.875, 1.0, 0.8438, 1.0, 0.8438, 1.0, 0.875, 1.0, 0.9688, 1.0, 1.0, 1.0, 1.0, 1.0, 0.9688, 1.0, 0.7188, 1.0, 0.75, 1.0, 0.75, 1.0, 0.7188, 1.0, 0.625, 1.0, 0.5938, 1.0, 0.5938, 1.0, 0.625, 1.0, 0.2812, 1.0, 0.3125, 1.0, 0.3125, 1.0, 0.2812, 1.0, 0.03125, 1.0, 0.0625, 1.0, 0.0625, 1.0, 0.03125, 1.0, 0.9062, 1.0, 0.875, 1.0, 0.875, 1.0, 0.9062, 1.0])
me_cylinder.update()
me_cylinder_001 = bpy.data.meshes.new('Cylinder.001')
me_cylinder_001.from_pydata([(3.772e-08, 0.8364, 8.034), (3.772e-08, 0.8364, 9.613), (0.154, 0.8213, 8.034), (0.154, 0.8213, 9.613), (0.3022, 0.7763, 8.034), (0.3022, 0.7763, 9.613), (0.4387, 0.7034, 8.034), (0.4387, 0.7034, 9.613), (0.5583, 0.6052, 8.034), (0.5583, 0.6052, 9.613), (0.6565, 0.4855, 8.034), (0.6565, 0.4855, 9.613), (0.7295, 0.349, 8.034), (0.7295, 0.349, 9.613), (0.7744, 0.2009, 8.034), (0.7744, 0.2009, 9.613), (0.7896, 0.04684, 8.034), (0.7896, 0.04684, 9.613), (0.7744, -0.1072, 8.034), (0.7744, -0.1072, 9.613), (0.7295, -0.2553, 8.034), (0.7295, -0.2553, 9.613), (0.6565, -0.3918, 8.034), (0.6565, -0.3918, 9.613), (0.5583, -0.5115, 8.034), (0.5583, -0.5115, 9.613), (0.4387, -0.6097, 8.034), (0.4387, -0.6097, 9.613), (0.3022, -0.6827, 8.034), (0.3022, -0.6827, 9.613), (0.154, -0.7276, 8.034), (0.154, -0.7276, 9.613), (3.772e-08, -0.7428, 8.034), (3.772e-08, -0.7428, 9.613), (-0.154, -0.7276, 8.034), (-0.154, -0.7276, 9.613), (-0.3022, -0.6827, 8.034), (-0.3022, -0.6827, 9.613), (-0.4387, -0.6097, 8.034), (-0.4387, -0.6097, 9.613), (-0.5583, -0.5115, 8.034), (-0.5583, -0.5115, 9.613), (-0.6565, -0.3918, 8.034), (-0.6565, -0.3918, 9.613), (-0.7295, -0.2553, 8.034), (-0.7295, -0.2553, 9.613), (-0.7744, -0.1072, 8.034), (-0.7744, -0.1072, 9.613), (-0.7896, 0.04684, 8.034), (-0.7896, 0.04684, 9.613), (-0.7744, 0.2009, 8.034), (-0.7744, 0.2009, 9.613), (-0.7295, 0.349, 8.034), (-0.7295, 0.349, 9.613), (-0.6565, 0.4855, 8.034), (-0.6565, 0.4855, 9.613), (-0.5583, 0.6052, 8.034), (-0.5583, 0.6052, 9.613), (-0.4387, 0.7034, 8.034), (-0.4387, 0.7034, 9.613), (-0.3022, 0.7763, 8.034), (-0.3022, 0.7763, 9.613), (-0.154, 0.8213, 8.034), (-0.154, 0.8213, 9.613), (4.648e-07, 1.387, 38.11), (0.154, 1.372, 38.11), (0.3022, 1.327, 38.11), (0.4387, 1.254, 38.11), (0.5583, 1.156, 38.11), (0.6565, 1.036, 38.11), (0.7295, 0.8996, 38.11), (0.7744, 0.7515, 38.11), (0.7896, 0.5975, 38.11), (0.7744, 0.4434, 38.11), (0.7295, 0.2953, 38.11), (0.6565, 0.1588, 38.11), (0.5583, 0.03914, 38.11), (0.4387, -0.05905, 38.11), (0.3022, -0.132, 38.11), (0.154, -0.177, 38.11), (4.648e-07, -0.1921, 38.11), (-0.154, -0.177, 38.11), (-0.3022, -0.132, 38.11), (-0.4387, -0.05905, 38.11), (-0.5583, 0.03914, 38.11), (-0.6565, 0.1588, 38.11), (-0.7295, 0.2953, 38.11), (-0.7744, 0.4434, 38.11), (-0.7896, 0.5975, 38.11), (-0.7744, 0.7515, 38.11), (-0.7295, 0.8996, 38.11), (-0.6565, 1.036, 38.11), (-0.5583, 1.156, 38.11), (-0.4387, 1.254, 38.11), (-0.3022, 1.327, 38.11), (-0.154, 1.372, 38.11), (-1.597e-05, 2.146, 99.03), (0.154, 2.131, 99.03), (0.3021, 2.086, 99.03), (0.4387, 2.013, 99.03), (0.5583, 1.915, 99.03), (0.6565, 1.796, 99.03), (0.7295, 1.659, 99.03), (0.7744, 1.511, 99.03), (0.7896, 1.357, 99.03), (0.7744, 1.203, 99.03), (0.7295, 1.055, 99.03), (0.6565, 0.9182, 99.03), (0.5583, 0.7985, 99.03), (0.4387, 0.7003, 99.03), (0.3021, 0.6274, 99.03), (0.154, 0.5825, 99.03), (-1.597e-05, 0.5673, 99.03), (-0.1541, 0.5825, 99.03), (-0.3022, 0.6274, 99.03), (-0.4387, 0.7003, 99.03), (-0.5583, 0.7985, 99.03), (-0.6565, 0.9182, 99.03), (-0.7295, 1.055, 99.03), (-0.7744, 1.203, 99.03), (-0.7896, 1.357, 99.03), (-0.7744, 1.511, 99.03), (-0.7295, 1.659, 99.03), (-0.6565, 1.796, 99.03), (-0.5583, 1.915, 99.03), (-0.4387, 2.013, 99.03), (-0.3022, 2.086, 99.03), (-0.1541, 2.131, 99.03)], [], [(0, 1, 3, 2), (2, 3, 5, 4), (4, 5, 7, 6), (6, 7, 9, 8), (8, 9, 11, 10), (10, 11, 13, 12), (12, 13, 15, 14), (14, 15, 17, 16), (16, 17, 19, 18), (18, 19, 21, 20), (20, 21, 23, 22), (22, 23, 25, 24), (24, 25, 27, 26), (26, 27, 29, 28), (28, 29, 31, 30), (30, 31, 33, 32), (32, 33, 35, 34), (34, 35, 37, 36), (36, 37, 39, 38), (38, 39, 41, 40), (40, 41, 43, 42), (42, 43, 45, 44), (44, 45, 47, 46), (46, 47, 49, 48), (48, 49, 51, 50), (50, 51, 53, 52), (52, 53, 55, 54), (54, 55, 57, 56), (56, 57, 59, 58), (58, 59, 61, 60), (11, 9, 68, 69), (60, 61, 63, 62), (62, 63, 1, 0), (0, 2, 4, 6, 8, 10, 12, 14, 16, 18, 20, 22, 24, 26, 28, 30, 32, 34, 36, 38, 40, 42, 44, 46, 48, 50, 52, 54, 56, 58, 60, 62), (70, 69, 101, 102), (29, 27, 77, 78), (47, 45, 86, 87), (3, 1, 64, 65), (1, 63, 95, 64), (21, 19, 73, 74), (39, 37, 82, 83), (57, 55, 91, 92), (13, 11, 69, 70), (31, 29, 78, 79), (49, 47, 87, 88), (5, 3, 65, 66), (23, 21, 74, 75), (41, 39, 83, 84), (59, 57, 92, 93), (15, 13, 70, 71), (33, 31, 79, 80), (51, 49, 88, 89), (7, 5, 66, 67), (25, 23, 75, 76), (43, 41, 84, 85), (61, 59, 93, 94), (17, 15, 71, 72), (35, 33, 80, 81), (53, 51, 89, 90), (9, 7, 67, 68), (27, 25, 76, 77), (45, 43, 85, 86), (63, 61, 94, 95), (19, 17, 72, 73), (37, 35, 81, 82), (55, 53, 90, 91), (97, 96, 127, 126, 125, 124, 123, 122, 121, 120, 119, 118, 117, 116, 115, 114, 113, 112, 111, 110, 109, 108, 107, 106, 105, 104, 103, 102, 101, 100, 99, 98), (84, 83, 115, 116), (71, 70, 102, 103), (85, 84, 116, 117), (72, 71, 103, 104), (86, 85, 117, 118), (73, 72, 104, 105), (87, 86, 118, 119), (74, 73, 105, 106), (88, 87, 119, 120), (75, 74, 106, 107), (89, 88, 120, 121), (76, 75, 107, 108), (90, 89, 121, 122), (77, 76, 108, 109), (91, 90, 122, 123), (78, 77, 109, 110), (65, 64, 96, 97), (92, 91, 123, 124), (79, 78, 110, 111), (66, 65, 97, 98), (93, 92, 124, 125), (80, 79, 111, 112), (67, 66, 98, 99), (94, 93, 125, 126), (81, 80, 112, 113), (68, 67, 99, 100), (95, 94, 126, 127), (82, 81, 113, 114), (69, 68, 100, 101), (64, 95, 127, 96), (83, 82, 114, 115)])
_uv = me_cylinder_001.uv_layers.new(name='UVMap')
_uv.uv.foreach_set('vector', [1.0, 0.5, 1.0, 1.0, 0.9688, 1.0, 0.9688, 0.5, 0.9688, 0.5, 0.9688, 1.0, 0.9375, 1.0, 0.9375, 0.5, 0.9375, 0.5, 0.9375, 1.0, 0.9062, 1.0, 0.9062, 0.5, 0.9062, 0.5, 0.9062, 1.0, 0.875, 1.0, 0.875, 0.5, 0.875, 0.5, 0.875, 1.0, 0.8438, 1.0, 0.8438, 0.5, 0.8438, 0.5, 0.8438, 1.0, 0.8125, 1.0, 0.8125, 0.5, 0.8125, 0.5, 0.8125, 1.0, 0.7812, 1.0, 0.7812, 0.5, 0.7812, 0.5, 0.7812, 1.0, 0.75, 1.0, 0.75, 0.5, 0.75, 0.5, 0.75, 1.0, 0.7188, 1.0, 0.7188, 0.5, 0.7188, 0.5, 0.7188, 1.0, 0.6875, 1.0, 0.6875, 0.5, 0.6875, 0.5, 0.6875, 1.0, 0.6562, 1.0, 0.6562, 0.5, 0.6562, 0.5, 0.6562, 1.0, 0.625, 1.0, 0.625, 0.5, 0.625, 0.5, 0.625, 1.0, 0.5938, 1.0, 0.5938, 0.5, 0.5938, 0.5, 0.5938, 1.0, 0.5625, 1.0, 0.5625, 0.5, 0.5625, 0.5, 0.5625, 1.0, 0.5312, 1.0, 0.5312, 0.5, 0.5312, 0.5, 0.5312, 1.0, 0.5, 1.0, 0.5, 0.5, 0.5, 0.5, 0.5, 1.0, 0.4688, 1.0, 0.4688, 0.5, 0.4688, 0.5, 0.4688, 1.0, 0.4375, 1.0, 0.4375, 0.5, 0.4375, 0.5, 0.4375, 1.0, 0.4062, 1.0, 0.4062, 0.5, 0.4062, 0.5, 0.4062, 1.0, 0.375, 1.0, 0.375, 0.5, 0.375, 0.5, 0.375, 1.0, 0.3438, 1.0, 0.3438, 0.5, 0.3438, 0.5, 0.3438, 1.0, 0.3125, 1.0, 0.3125, 0.5, 0.3125, 0.5, 0.3125, 1.0, 0.2812, 1.0, 0.2812, 0.5, 0.2812, 0.5, 0.2812, 1.0, 0.25, 1.0, 0.25, 0.5, 0.25, 0.5, 0.25, 1.0, 0.2188, 1.0, 0.2188, 0.5, 0.2188, 0.5, 0.2188, 1.0, 0.1875, 1.0, 0.1875, 0.5, 0.1875, 0.5, 0.1875, 1.0, 0.1562, 1.0, 0.1562, 0.5, 0.1562, 0.5, 0.1562, 1.0, 0.125, 1.0, 0.125, 0.5, 0.125, 0.5, 0.125, 1.0, 0.09375, 1.0, 0.09375, 0.5, 0.09375, 0.5, 0.09375, 1.0, 0.0625, 1.0, 0.0625, 0.5, 0.8438, 1.0, 0.875, 1.0, 0.875, 1.0, 0.8438, 1.0, 0.0625, 0.5, 0.0625, 1.0, 0.03125, 1.0, 0.03125, 0.5, 0.03125, 0.5, 0.03125, 1.0, 0.0, 1.0, 0.0, 0.5, 0.75, 0.49, 0.7968, 0.4854, 0.8418, 0.4717, 0.8833, 0.4496, 0.9197, 0.4197, 0.9496, 0.3833, 0.9717, 0.3418, 0.9854, 0.2968, 0.99, 0.25, 0.9854, 0.2032, 0.9717, 0.1582, 0.9496, 0.1167, 0.9197, 0.08029, 0.8833, 0.05045, 0.8418, 0.02827, 0.7968, 0.01461, 0.75, 0.01, 0.7032, 0.01461, 0.6582, 0.02827, 0.6167, 0.05045, 0.5803, 0.08029, 0.5504, 0.1167, 0.5283, 0.1582, 0.5146, 0.2032, 0.51, 0.25, 0.5146, 0.2968, 0.5283, 0.3418, 0.5504, 0.3833, 0.5803, 0.4197, 0.6167, 0.4496, 0.6582, 0.4717, 0.7032, 0.4854, 0.8125, 1.0, 0.8438, 1.0, 0.8438, 1.0, 0.8125, 1.0, 0.5625, 1.0, 0.5938, 1.0, 0.5938, 1.0, 0.5625, 1.0, 0.2812, 1.0, 0.3125, 1.0, 0.3125, 1.0, 0.2812, 1.0, 0.9688, 1.0, 1.0, 1.0, 1.0, 1.0, 0.9688, 1.0, 0.0, 1.0, 0.03125, 1.0, 0.03125, 1.0, 0.0, 1.0, 0.6875, 1.0, 0.7188, 1.0, 0.7188, 1.0, 0.6875, 1.0, 0.4062, 1.0, 0.4375, 1.0, 0.4375, 1.0, 0.4062, 1.0, 0.125, 1.0, 0.1562, 1.0, 0.1562, 1.0, 0.125, 1.0, 0.8125, 1.0, 0.8438, 1.0, 0.8438, 1.0, 0.8125, 1.0, 0.5312, 1.0, 0.5625, 1.0, 0.5625, 1.0, 0.5312, 1.0, 0.25, 1.0, 0.2812, 1.0, 0.2812, 1.0, 0.25, 1.0, 0.9375, 1.0, 0.9688, 1.0, 0.9688, 1.0, 0.9375, 1.0, 0.6562, 1.0, 0.6875, 1.0, 0.6875, 1.0, 0.6562, 1.0, 0.375, 1.0, 0.4062, 1.0, 0.4062, 1.0, 0.375, 1.0, 0.09375, 1.0, 0.125, 1.0, 0.125, 1.0, 0.09375, 1.0, 0.7812, 1.0, 0.8125, 1.0, 0.8125, 1.0, 0.7812, 1.0, 0.5, 1.0, 0.5312, 1.0, 0.5312, 1.0, 0.5, 1.0, 0.2188, 1.0, 0.25, 1.0, 0.25, 1.0, 0.2188, 1.0, 0.9062, 1.0, 0.9375, 1.0, 0.9375, 1.0, 0.9062, 1.0, 0.625, 1.0, 0.6562, 1.0, 0.6562, 1.0, 0.625, 1.0, 0.3438, 1.0, 0.375, 1.0, 0.375, 1.0, 0.3438, 1.0, 0.0625, 1.0, 0.09375, 1.0, 0.09375, 1.0, 0.0625, 1.0, 0.75, 1.0, 0.7812, 1.0, 0.7812, 1.0, 0.75, 1.0, 0.4688, 1.0, 0.5, 1.0, 0.5, 1.0, 0.4688, 1.0, 0.1875, 1.0, 0.2188, 1.0, 0.2188, 1.0, 0.1875, 1.0, 0.875, 1.0, 0.9062, 1.0, 0.9062, 1.0, 0.875, 1.0, 0.5938, 1.0, 0.625, 1.0, 0.625, 1.0, 0.5938, 1.0, 0.3125, 1.0, 0.3438, 1.0, 0.3438, 1.0, 0.3125, 1.0, 0.03125, 1.0, 0.0625, 1.0, 0.0625, 1.0, 0.03125, 1.0, 0.7188, 1.0, 0.75, 1.0, 0.75, 1.0, 0.7188, 1.0, 0.4375, 1.0, 0.4688, 1.0, 0.4688, 1.0, 0.4375, 1.0, 0.1562, 1.0, 0.1875, 1.0, 0.1875, 1.0, 0.1562, 1.0, 0.2968, 0.4854, 0.25, 0.49, 0.2032, 0.4854, 0.1582, 0.4717, 0.1167, 0.4496, 0.08029, 0.4197, 0.05045, 0.3833, 0.02827, 0.3418, 0.01461, 0.2968, 0.01, 0.25, 0.01461, 0.2032, 0.02827, 0.1582, 0.05045, 0.1167, 0.08029, 0.08029, 0.1167, 0.05045, 0.1582, 0.02827, 0.2032, 0.01461, 0.25, 0.01, 0.2968, 0.01461, 0.3418, 0.02827, 0.3833, 0.05045, 0.4197, 0.08029, 0.4496, 0.1167, 0.4717, 0.1582, 0.4854, 0.2032, 0.49, 0.25, 0.4854, 0.2968, 0.4717, 0.3418, 0.4496, 0.3833, 0.4197, 0.4197, 0.3833, 0.4496, 0.3418, 0.4717, 0.375, 1.0, 0.4062, 1.0, 0.4062, 1.0, 0.375, 1.0, 0.7812, 1.0, 0.8125, 1.0, 0.8125, 1.0, 0.7812, 1.0, 0.3438, 1.0, 0.375, 1.0, 0.375, 1.0, 0.3438, 1.0, 0.75, 1.0, 0.7812, 1.0, 0.7812, 1.0, 0.75, 1.0, 0.3125, 1.0, 0.3438, 1.0, 0.3438, 1.0, 0.3125, 1.0, 0.7188, 1.0, 0.75, 1.0, 0.75, 1.0, 0.7188, 1.0, 0.2812, 1.0, 0.3125, 1.0, 0.3125, 1.0, 0.2812, 1.0, 0.6875, 1.0, 0.7188, 1.0, 0.7188, 1.0, 0.6875, 1.0, 0.25, 1.0, 0.2812, 1.0, 0.2812, 1.0, 0.25, 1.0, 0.6562, 1.0, 0.6875, 1.0, 0.6875, 1.0, 0.6562, 1.0, 0.2188, 1.0, 0.25, 1.0, 0.25, 1.0, 0.2188, 1.0, 0.625, 1.0, 0.6562, 1.0, 0.6562, 1.0, 0.625, 1.0, 0.1875, 1.0, 0.2188, 1.0, 0.2188, 1.0, 0.1875, 1.0, 0.5938, 1.0, 0.625, 1.0, 0.625, 1.0, 0.5938, 1.0, 0.1562, 1.0, 0.1875, 1.0, 0.1875, 1.0, 0.1562, 1.0, 0.5625, 1.0, 0.5938, 1.0, 0.5938, 1.0, 0.5625, 1.0, 0.9688, 1.0, 1.0, 1.0, 1.0, 1.0, 0.9688, 1.0, 0.125, 1.0, 0.1562, 1.0, 0.1562, 1.0, 0.125, 1.0, 0.5312, 1.0, 0.5625, 1.0, 0.5625, 1.0, 0.5312, 1.0, 0.9375, 1.0, 0.9688, 1.0, 0.9688, 1.0, 0.9375, 1.0, 0.09375, 1.0, 0.125, 1.0, 0.125, 1.0, 0.09375, 1.0, 0.5, 1.0, 0.5312, 1.0, 0.5312, 1.0, 0.5, 1.0, 0.9062, 1.0, 0.9375, 1.0, 0.9375, 1.0, 0.9062, 1.0, 0.0625, 1.0, 0.09375, 1.0, 0.09375, 1.0, 0.0625, 1.0, 0.4688, 1.0, 0.5, 1.0, 0.5, 1.0, 0.4688, 1.0, 0.875, 1.0, 0.9062, 1.0, 0.9062, 1.0, 0.875, 1.0, 0.03125, 1.0, 0.0625, 1.0, 0.0625, 1.0, 0.03125, 1.0, 0.4375, 1.0, 0.4688, 1.0, 0.4688, 1.0, 0.4375, 1.0, 0.8438, 1.0, 0.875, 1.0, 0.875, 1.0, 0.8438, 1.0, 0.0, 1.0, 0.03125, 1.0, 0.03125, 1.0, 0.0, 1.0, 0.4062, 1.0, 0.4375, 1.0, 0.4375, 1.0, 0.4062, 1.0])
me_cylinder_001.update()
me_cylinder_003 = bpy.data.meshes.new('Cylinder.003')
me_cylinder_003.from_pydata([(0.0, 1.0, -1.0), (-3.313e-18, 1.149, 0.9966), (0.1951, 0.9808, -1.0), (0.1951, 1.13, 0.9966), (0.3827, 0.9239, -1.0), (0.3827, 1.073, 0.9966), (0.5556, 0.8315, -1.0), (0.5556, 0.9807, 0.9966), (0.7071, 0.7071, -1.0), (0.7071, 0.8563, 0.9966), (0.8315, 0.5556, -1.0), (0.8315, 0.7048, 0.9966), (0.9239, 0.3827, -1.0), (0.9239, 0.5319, 0.9966), (0.9808, 0.1951, -1.0), (0.9808, 0.3443, 0.9966), (1.0, 0.0, -1.0), (1.0, 0.1492, 0.9966), (0.9808, -0.1951, -1.0), (0.9808, -0.04589, 0.9966), (0.9239, -0.3827, -1.0), (0.9239, -0.2335, 0.9966), (0.8315, -0.5556, -1.0), (0.8315, -0.4064, 0.9966), (0.7071, -0.7071, -1.0), (0.7071, -0.5579, 0.9966), (0.5556, -0.8315, -1.0), (0.5556, -0.6823, 0.9966), (0.3827, -0.9239, -1.0), (0.3827, -0.7747, 0.9966), (0.1951, -0.9808, -1.0), (0.1951, -0.8316, 0.9966), (0.0, -1.0, -1.0), (-3.313e-18, -0.8508, 0.9966), (-0.1951, -0.9808, -1.0), (-0.1951, -0.8316, 0.9966), (-0.3827, -0.9239, -1.0), (-0.3827, -0.7747, 0.9966), (-0.5556, -0.8315, -1.0), (-0.5556, -0.6823, 0.9966), (-0.7071, -0.7071, -1.0), (-0.7071, -0.5579, 0.9966), (-0.8315, -0.5556, -1.0), (-0.8315, -0.4064, 0.9966), (-0.9239, -0.3827, -1.0), (-0.9239, -0.2335, 0.9966), (-0.9808, -0.1951, -1.0), (-0.9808, -0.04589, 0.9966), (-1.0, 0.0, -1.0), (-1.0, 0.1492, 0.9966), (-0.9808, 0.1951, -1.0), (-0.9808, 0.3443, 0.9966), (-0.9239, 0.3827, -1.0), (-0.9239, 0.5319, 0.9966), (-0.8315, 0.5556, -1.0), (-0.8315, 0.7048, 0.9966), (-0.7071, 0.7071, -1.0), (-0.7071, 0.8563, 0.9966), (-0.5556, 0.8315, -1.0), (-0.5556, 0.9807, 0.9966), (-0.3827, 0.9239, -1.0), (-0.3827, 1.073, 0.9966), (-0.1951, 0.9808, -1.0), (-0.1951, 1.13, 0.9966)], [], [(0, 1, 3, 2), (2, 3, 5, 4), (4, 5, 7, 6), (6, 7, 9, 8), (8, 9, 11, 10), (10, 11, 13, 12), (12, 13, 15, 14), (14, 15, 17, 16), (16, 17, 19, 18), (18, 19, 21, 20), (20, 21, 23, 22), (22, 23, 25, 24), (24, 25, 27, 26), (26, 27, 29, 28), (28, 29, 31, 30), (30, 31, 33, 32), (32, 33, 35, 34), (34, 35, 37, 36), (36, 37, 39, 38), (38, 39, 41, 40), (40, 41, 43, 42), (42, 43, 45, 44), (44, 45, 47, 46), (46, 47, 49, 48), (48, 49, 51, 50), (50, 51, 53, 52), (52, 53, 55, 54), (54, 55, 57, 56), (56, 57, 59, 58), (58, 59, 61, 60), (3, 1, 63, 61, 59, 57, 55, 53, 51, 49, 47, 45, 43, 41, 39, 37, 35, 33, 31, 29, 27, 25, 23, 21, 19, 17, 15, 13, 11, 9, 7, 5), (60, 61, 63, 62), (62, 63, 1, 0), (0, 2, 4, 6, 8, 10, 12, 14, 16, 18, 20, 22, 24, 26, 28, 30, 32, 34, 36, 38, 40, 42, 44, 46, 48, 50, 52, 54, 56, 58, 60, 62)])
_uv = me_cylinder_003.uv_layers.new(name='UVMap')
_uv.uv.foreach_set('vector', [1.0, 0.5, 1.0, 1.0, 0.9688, 1.0, 0.9688, 0.5, 0.9688, 0.5, 0.9688, 1.0, 0.9375, 1.0, 0.9375, 0.5, 0.9375, 0.5, 0.9375, 1.0, 0.9062, 1.0, 0.9062, 0.5, 0.9062, 0.5, 0.9062, 1.0, 0.875, 1.0, 0.875, 0.5, 0.875, 0.5, 0.875, 1.0, 0.8438, 1.0, 0.8438, 0.5, 0.8438, 0.5, 0.8438, 1.0, 0.8125, 1.0, 0.8125, 0.5, 0.8125, 0.5, 0.8125, 1.0, 0.7812, 1.0, 0.7812, 0.5, 0.7812, 0.5, 0.7812, 1.0, 0.75, 1.0, 0.75, 0.5, 0.75, 0.5, 0.75, 1.0, 0.7188, 1.0, 0.7188, 0.5, 0.7188, 0.5, 0.7188, 1.0, 0.6875, 1.0, 0.6875, 0.5, 0.6875, 0.5, 0.6875, 1.0, 0.6562, 1.0, 0.6562, 0.5, 0.6562, 0.5, 0.6562, 1.0, 0.625, 1.0, 0.625, 0.5, 0.625, 0.5, 0.625, 1.0, 0.5938, 1.0, 0.5938, 0.5, 0.5938, 0.5, 0.5938, 1.0, 0.5625, 1.0, 0.5625, 0.5, 0.5625, 0.5, 0.5625, 1.0, 0.5312, 1.0, 0.5312, 0.5, 0.5312, 0.5, 0.5312, 1.0, 0.5, 1.0, 0.5, 0.5, 0.5, 0.5, 0.5, 1.0, 0.4688, 1.0, 0.4688, 0.5, 0.4688, 0.5, 0.4688, 1.0, 0.4375, 1.0, 0.4375, 0.5, 0.4375, 0.5, 0.4375, 1.0, 0.4062, 1.0, 0.4062, 0.5, 0.4062, 0.5, 0.4062, 1.0, 0.375, 1.0, 0.375, 0.5, 0.375, 0.5, 0.375, 1.0, 0.3438, 1.0, 0.3438, 0.5, 0.3438, 0.5, 0.3438, 1.0, 0.3125, 1.0, 0.3125, 0.5, 0.3125, 0.5, 0.3125, 1.0, 0.2812, 1.0, 0.2812, 0.5, 0.2812, 0.5, 0.2812, 1.0, 0.25, 1.0, 0.25, 0.5, 0.25, 0.5, 0.25, 1.0, 0.2188, 1.0, 0.2188, 0.5, 0.2188, 0.5, 0.2188, 1.0, 0.1875, 1.0, 0.1875, 0.5, 0.1875, 0.5, 0.1875, 1.0, 0.1562, 1.0, 0.1562, 0.5, 0.1562, 0.5, 0.1562, 1.0, 0.125, 1.0, 0.125, 0.5, 0.125, 0.5, 0.125, 1.0, 0.09375, 1.0, 0.09375, 0.5, 0.09375, 0.5, 0.09375, 1.0, 0.0625, 1.0, 0.0625, 0.5, 0.2968, 0.4854, 0.25, 0.49, 0.2032, 0.4854, 0.1582, 0.4717, 0.1167, 0.4496, 0.08029, 0.4197, 0.05045, 0.3833, 0.02827, 0.3418, 0.01461, 0.2968, 0.01, 0.25, 0.01461, 0.2032, 0.02827, 0.1582, 0.05045, 0.1167, 0.08029, 0.08029, 0.1167, 0.05045, 0.1582, 0.02827, 0.2032, 0.01461, 0.25, 0.01, 0.2968, 0.01461, 0.3418, 0.02827, 0.3833, 0.05045, 0.4197, 0.08029, 0.4496, 0.1167, 0.4717, 0.1582, 0.4854, 0.2032, 0.49, 0.25, 0.4854, 0.2968, 0.4717, 0.3418, 0.4496, 0.3833, 0.4197, 0.4197, 0.3833, 0.4496, 0.3418, 0.4717, 0.0625, 0.5, 0.0625, 1.0, 0.03125, 1.0, 0.03125, 0.5, 0.03125, 0.5, 0.03125, 1.0, 0.0, 1.0, 0.0, 0.5, 0.75, 0.49, 0.7968, 0.4854, 0.8418, 0.4717, 0.8833, 0.4496, 0.9197, 0.4197, 0.9496, 0.3833, 0.9717, 0.3418, 0.9854, 0.2968, 0.99, 0.25, 0.9854, 0.2032, 0.9717, 0.1582, 0.9496, 0.1167, 0.9197, 0.08029, 0.8833, 0.05045, 0.8418, 0.02827, 0.7968, 0.01461, 0.75, 0.01, 0.7032, 0.01461, 0.6582, 0.02827, 0.6167, 0.05045, 0.5803, 0.08029, 0.5504, 0.1167, 0.5283, 0.1582, 0.5146, 0.2032, 0.51, 0.25, 0.5146, 0.2968, 0.5283, 0.3418, 0.5504, 0.3833, 0.5803, 0.4197, 0.6167, 0.4496, 0.6582, 0.4717, 0.7032, 0.4854])
me_cylinder_003.update()
me_cylinder_005 = bpy.data.meshes.new('Cylinder.005')
me_cylinder_005.from_pydata([(0.0, 1.0, -1.0), (0.0, 1.0, 1.0), (0.1951, 0.9808, -1.0), (0.1951, 0.9808, 1.0), (0.3827, 0.9239, -1.0), (0.3827, 0.9239, 1.0), (0.5556, 0.8315, -1.0), (0.5556, 0.8315, 1.0), (0.7071, 0.7071, -1.0), (0.7071, 0.7071, 1.0), (0.8315, 0.5556, -1.0), (0.8315, 0.5556, 1.0), (0.9239, 0.3827, -1.0), (0.9239, 0.3827, 1.0), (0.9808, 0.1951, -1.0), (0.9808, 0.1951, 1.0), (1.0, 0.0, -1.0), (1.0, 0.0, 1.0), (0.9808, -0.1951, -1.0), (0.9808, -0.1951, 1.0), (0.9239, -0.3827, -1.0), (0.9239, -0.3827, 1.0), (0.8315, -0.5556, -1.0), (0.8315, -0.5556, 1.0), (0.7071, -0.7071, -1.0), (0.7071, -0.7071, 1.0), (0.5556, -0.8315, -1.0), (0.5556, -0.8315, 1.0), (0.3827, -0.9239, -1.0), (0.3827, -0.9239, 1.0), (0.1951, -0.9808, -1.0), (0.1951, -0.9808, 1.0), (0.0, -1.0, -1.0), (0.0, -1.0, 1.0), (-0.1951, -0.9808, -1.0), (-0.1951, -0.9808, 1.0), (-0.3827, -0.9239, -1.0), (-0.3827, -0.9239, 1.0), (-0.5556, -0.8315, -1.0), (-0.5556, -0.8315, 1.0), (-0.7071, -0.7071, -1.0), (-0.7071, -0.7071, 1.0), (-0.8315, -0.5556, -1.0), (-0.8315, -0.5556, 1.0), (-0.9239, -0.3827, -1.0), (-0.9239, -0.3827, 1.0), (-0.9808, -0.1951, -1.0), (-0.9808, -0.1951, 1.0), (-1.0, 0.0, -1.0), (-1.0, 0.0, 1.0), (-0.9808, 0.1951, -1.0), (-0.9808, 0.1951, 1.0), (-0.9239, 0.3827, -1.0), (-0.9239, 0.3827, 1.0), (-0.8315, 0.5556, -1.0), (-0.8315, 0.5556, 1.0), (-0.7071, 0.7071, -1.0), (-0.7071, 0.7071, 1.0), (-0.5556, 0.8315, -1.0), (-0.5556, 0.8315, 1.0), (-0.3827, 0.9239, -1.0), (-0.3827, 0.9239, 1.0), (-0.1951, 0.9808, -1.0), (-0.1951, 0.9808, 1.0)], [], [(0, 1, 3, 2), (2, 3, 5, 4), (4, 5, 7, 6), (6, 7, 9, 8), (8, 9, 11, 10), (10, 11, 13, 12), (12, 13, 15, 14), (14, 15, 17, 16), (16, 17, 19, 18), (18, 19, 21, 20), (20, 21, 23, 22), (22, 23, 25, 24), (24, 25, 27, 26), (26, 27, 29, 28), (28, 29, 31, 30), (30, 31, 33, 32), (32, 33, 35, 34), (34, 35, 37, 36), (36, 37, 39, 38), (38, 39, 41, 40), (40, 41, 43, 42), (42, 43, 45, 44), (44, 45, 47, 46), (46, 47, 49, 48), (48, 49, 51, 50), (50, 51, 53, 52), (52, 53, 55, 54), (54, 55, 57, 56), (56, 57, 59, 58), (58, 59, 61, 60), (3, 1, 63, 61, 59, 57, 55, 53, 51, 49, 47, 45, 43, 41, 39, 37, 35, 33, 31, 29, 27, 25, 23, 21, 19, 17, 15, 13, 11, 9, 7, 5), (60, 61, 63, 62), (62, 63, 1, 0), (0, 2, 4, 6, 8, 10, 12, 14, 16, 18, 20, 22, 24, 26, 28, 30, 32, 34, 36, 38, 40, 42, 44, 46, 48, 50, 52, 54, 56, 58, 60, 62)])
_uv = me_cylinder_005.uv_layers.new(name='UVMap')
_uv.uv.foreach_set('vector', [1.0, 0.5, 1.0, 1.0, 0.9688, 1.0, 0.9688, 0.5, 0.9688, 0.5, 0.9688, 1.0, 0.9375, 1.0, 0.9375, 0.5, 0.9375, 0.5, 0.9375, 1.0, 0.9062, 1.0, 0.9062, 0.5, 0.9062, 0.5, 0.9062, 1.0, 0.875, 1.0, 0.875, 0.5, 0.875, 0.5, 0.875, 1.0, 0.8438, 1.0, 0.8438, 0.5, 0.8438, 0.5, 0.8438, 1.0, 0.8125, 1.0, 0.8125, 0.5, 0.8125, 0.5, 0.8125, 1.0, 0.7812, 1.0, 0.7812, 0.5, 0.7812, 0.5, 0.7812, 1.0, 0.75, 1.0, 0.75, 0.5, 0.75, 0.5, 0.75, 1.0, 0.7188, 1.0, 0.7188, 0.5, 0.7188, 0.5, 0.7188, 1.0, 0.6875, 1.0, 0.6875, 0.5, 0.6875, 0.5, 0.6875, 1.0, 0.6562, 1.0, 0.6562, 0.5, 0.6562, 0.5, 0.6562, 1.0, 0.625, 1.0, 0.625, 0.5, 0.625, 0.5, 0.625, 1.0, 0.5938, 1.0, 0.5938, 0.5, 0.5938, 0.5, 0.5938, 1.0, 0.5625, 1.0, 0.5625, 0.5, 0.5625, 0.5, 0.5625, 1.0, 0.5312, 1.0, 0.5312, 0.5, 0.5312, 0.5, 0.5312, 1.0, 0.5, 1.0, 0.5, 0.5, 0.5, 0.5, 0.5, 1.0, 0.4688, 1.0, 0.4688, 0.5, 0.4688, 0.5, 0.4688, 1.0, 0.4375, 1.0, 0.4375, 0.5, 0.4375, 0.5, 0.4375, 1.0, 0.4062, 1.0, 0.4062, 0.5, 0.4062, 0.5, 0.4062, 1.0, 0.375, 1.0, 0.375, 0.5, 0.375, 0.5, 0.375, 1.0, 0.3438, 1.0, 0.3438, 0.5, 0.3438, 0.5, 0.3438, 1.0, 0.3125, 1.0, 0.3125, 0.5, 0.3125, 0.5, 0.3125, 1.0, 0.2812, 1.0, 0.2812, 0.5, 0.2812, 0.5, 0.2812, 1.0, 0.25, 1.0, 0.25, 0.5, 0.25, 0.5, 0.25, 1.0, 0.2188, 1.0, 0.2188, 0.5, 0.2188, 0.5, 0.2188, 1.0, 0.1875, 1.0, 0.1875, 0.5, 0.1875, 0.5, 0.1875, 1.0, 0.1562, 1.0, 0.1562, 0.5, 0.1562, 0.5, 0.1562, 1.0, 0.125, 1.0, 0.125, 0.5, 0.125, 0.5, 0.125, 1.0, 0.09375, 1.0, 0.09375, 0.5, 0.09375, 0.5, 0.09375, 1.0, 0.0625, 1.0, 0.0625, 0.5, 0.2968, 0.4854, 0.25, 0.49, 0.2032, 0.4854, 0.1582, 0.4717, 0.1167, 0.4496, 0.08029, 0.4197, 0.05045, 0.3833, 0.02827, 0.3418, 0.01461, 0.2968, 0.01, 0.25, 0.01461, 0.2032, 0.02827, 0.1582, 0.05045, 0.1167, 0.08029, 0.08029, 0.1167, 0.05045, 0.1582, 0.02827, 0.2032, 0.01461, 0.25, 0.01, 0.2968, 0.01461, 0.3418, 0.02827, 0.3833, 0.05045, 0.4197, 0.08029, 0.4496, 0.1167, 0.4717, 0.1582, 0.4854, 0.2032, 0.49, 0.25, 0.4854, 0.2968, 0.4717, 0.3418, 0.4496, 0.3833, 0.4197, 0.4197, 0.3833, 0.4496, 0.3418, 0.4717, 0.0625, 0.5, 0.0625, 1.0, 0.03125, 1.0, 0.03125, 0.5, 0.03125, 0.5, 0.03125, 1.0, 0.0, 1.0, 0.0, 0.5, 0.75, 0.49, 0.7968, 0.4854, 0.8418, 0.4717, 0.8833, 0.4496, 0.9197, 0.4197, 0.9496, 0.3833, 0.9717, 0.3418, 0.9854, 0.2968, 0.99, 0.25, 0.9854, 0.2032, 0.9717, 0.1582, 0.9496, 0.1167, 0.9197, 0.08029, 0.8833, 0.05045, 0.8418, 0.02827, 0.7968, 0.01461, 0.75, 0.01, 0.7032, 0.01461, 0.6582, 0.02827, 0.6167, 0.05045, 0.5803, 0.08029, 0.5504, 0.1167, 0.5283, 0.1582, 0.5146, 0.2032, 0.51, 0.25, 0.5146, 0.2968, 0.5283, 0.3418, 0.5504, 0.3833, 0.5803, 0.4197, 0.6167, 0.4496, 0.6582, 0.4717, 0.7032, 0.4854])
me_cylinder_005.update()
me_cylinder_006 = bpy.data.meshes.new('Cylinder.006')
me_cylinder_006.from_pydata([(0.0, 1.0, -1.0), (0.0, 1.0, 1.0), (0.1951, 0.9808, -1.0), (0.1951, 0.9808, 1.0), (0.3827, 0.9239, -1.0), (0.3827, 0.9239, 1.0), (0.5556, 0.8315, -1.0), (0.5556, 0.8315, 1.0), (0.7071, 0.7071, -1.0), (0.7071, 0.7071, 1.0), (0.8315, 0.5556, -1.0), (0.8315, 0.5556, 1.0), (0.9239, 0.3827, -1.0), (0.9239, 0.3827, 1.0), (0.9808, 0.1951, -1.0), (0.9808, 0.1951, 1.0), (1.0, 0.0, -1.0), (1.0, 0.0, 1.0), (0.9808, -0.1951, -1.0), (0.9808, -0.1951, 1.0), (0.9239, -0.3827, -1.0), (0.9239, -0.3827, 1.0), (0.8315, -0.5556, -1.0), (0.8315, -0.5556, 1.0), (0.7071, -0.7071, -1.0), (0.7071, -0.7071, 1.0), (0.5556, -0.8315, -1.0), (0.5556, -0.8315, 1.0), (0.3827, -0.9239, -1.0), (0.3827, -0.9239, 1.0), (0.1951, -0.9808, -1.0), (0.1951, -0.9808, 1.0), (0.0, -1.0, -1.0), (0.0, -1.0, 1.0), (-0.1951, -0.9808, -1.0), (-0.1951, -0.9808, 1.0), (-0.3827, -0.9239, -1.0), (-0.3827, -0.9239, 1.0), (-0.5556, -0.8315, -1.0), (-0.5556, -0.8315, 1.0), (-0.7071, -0.7071, -1.0), (-0.7071, -0.7071, 1.0), (-0.8315, -0.5556, -1.0), (-0.8315, -0.5556, 1.0), (-0.9239, -0.3827, -1.0), (-0.9239, -0.3827, 1.0), (-0.9808, -0.1951, -1.0), (-0.9808, -0.1951, 1.0), (-1.0, 0.0, -1.0), (-1.0, 0.0, 1.0), (-0.9808, 0.1951, -1.0), (-0.9808, 0.1951, 1.0), (-0.9239, 0.3827, -1.0), (-0.9239, 0.3827, 1.0), (-0.8315, 0.5556, -1.0), (-0.8315, 0.5556, 1.0), (-0.7071, 0.7071, -1.0), (-0.7071, 0.7071, 1.0), (-0.5556, 0.8315, -1.0), (-0.5556, 0.8315, 1.0), (-0.3827, 0.9239, -1.0), (-0.3827, 0.9239, 1.0), (-0.1951, 0.9808, -1.0), (-0.1951, 0.9808, 1.0)], [], [(0, 1, 3, 2), (2, 3, 5, 4), (4, 5, 7, 6), (6, 7, 9, 8), (8, 9, 11, 10), (10, 11, 13, 12), (12, 13, 15, 14), (14, 15, 17, 16), (16, 17, 19, 18), (18, 19, 21, 20), (20, 21, 23, 22), (22, 23, 25, 24), (24, 25, 27, 26), (26, 27, 29, 28), (28, 29, 31, 30), (30, 31, 33, 32), (32, 33, 35, 34), (34, 35, 37, 36), (36, 37, 39, 38), (38, 39, 41, 40), (40, 41, 43, 42), (42, 43, 45, 44), (44, 45, 47, 46), (46, 47, 49, 48), (48, 49, 51, 50), (50, 51, 53, 52), (52, 53, 55, 54), (54, 55, 57, 56), (56, 57, 59, 58), (58, 59, 61, 60), (3, 1, 63, 61, 59, 57, 55, 53, 51, 49, 47, 45, 43, 41, 39, 37, 35, 33, 31, 29, 27, 25, 23, 21, 19, 17, 15, 13, 11, 9, 7, 5), (60, 61, 63, 62), (62, 63, 1, 0), (0, 2, 4, 6, 8, 10, 12, 14, 16, 18, 20, 22, 24, 26, 28, 30, 32, 34, 36, 38, 40, 42, 44, 46, 48, 50, 52, 54, 56, 58, 60, 62)])
_uv = me_cylinder_006.uv_layers.new(name='UVMap')
_uv.uv.foreach_set('vector', [1.0, 0.5, 1.0, 1.0, 0.9688, 1.0, 0.9688, 0.5, 0.9688, 0.5, 0.9688, 1.0, 0.9375, 1.0, 0.9375, 0.5, 0.9375, 0.5, 0.9375, 1.0, 0.9062, 1.0, 0.9062, 0.5, 0.9062, 0.5, 0.9062, 1.0, 0.875, 1.0, 0.875, 0.5, 0.875, 0.5, 0.875, 1.0, 0.8438, 1.0, 0.8438, 0.5, 0.8438, 0.5, 0.8438, 1.0, 0.8125, 1.0, 0.8125, 0.5, 0.8125, 0.5, 0.8125, 1.0, 0.7812, 1.0, 0.7812, 0.5, 0.7812, 0.5, 0.7812, 1.0, 0.75, 1.0, 0.75, 0.5, 0.75, 0.5, 0.75, 1.0, 0.7188, 1.0, 0.7188, 0.5, 0.7188, 0.5, 0.7188, 1.0, 0.6875, 1.0, 0.6875, 0.5, 0.6875, 0.5, 0.6875, 1.0, 0.6562, 1.0, 0.6562, 0.5, 0.6562, 0.5, 0.6562, 1.0, 0.625, 1.0, 0.625, 0.5, 0.625, 0.5, 0.625, 1.0, 0.5938, 1.0, 0.5938, 0.5, 0.5938, 0.5, 0.5938, 1.0, 0.5625, 1.0, 0.5625, 0.5, 0.5625, 0.5, 0.5625, 1.0, 0.5312, 1.0, 0.5312, 0.5, 0.5312, 0.5, 0.5312, 1.0, 0.5, 1.0, 0.5, 0.5, 0.5, 0.5, 0.5, 1.0, 0.4688, 1.0, 0.4688, 0.5, 0.4688, 0.5, 0.4688, 1.0, 0.4375, 1.0, 0.4375, 0.5, 0.4375, 0.5, 0.4375, 1.0, 0.4062, 1.0, 0.4062, 0.5, 0.4062, 0.5, 0.4062, 1.0, 0.375, 1.0, 0.375, 0.5, 0.375, 0.5, 0.375, 1.0, 0.3438, 1.0, 0.3438, 0.5, 0.3438, 0.5, 0.3438, 1.0, 0.3125, 1.0, 0.3125, 0.5, 0.3125, 0.5, 0.3125, 1.0, 0.2812, 1.0, 0.2812, 0.5, 0.2812, 0.5, 0.2812, 1.0, 0.25, 1.0, 0.25, 0.5, 0.25, 0.5, 0.25, 1.0, 0.2188, 1.0, 0.2188, 0.5, 0.2188, 0.5, 0.2188, 1.0, 0.1875, 1.0, 0.1875, 0.5, 0.1875, 0.5, 0.1875, 1.0, 0.1562, 1.0, 0.1562, 0.5, 0.1562, 0.5, 0.1562, 1.0, 0.125, 1.0, 0.125, 0.5, 0.125, 0.5, 0.125, 1.0, 0.09375, 1.0, 0.09375, 0.5, 0.09375, 0.5, 0.09375, 1.0, 0.0625, 1.0, 0.0625, 0.5, 0.2968, 0.4854, 0.25, 0.49, 0.2032, 0.4854, 0.1582, 0.4717, 0.1167, 0.4496, 0.08029, 0.4197, 0.05045, 0.3833, 0.02827, 0.3418, 0.01461, 0.2968, 0.01, 0.25, 0.01461, 0.2032, 0.02827, 0.1582, 0.05045, 0.1167, 0.08029, 0.08029, 0.1167, 0.05045, 0.1582, 0.02827, 0.2032, 0.01461, 0.25, 0.01, 0.2968, 0.01461, 0.3418, 0.02827, 0.3833, 0.05045, 0.4197, 0.08029, 0.4496, 0.1167, 0.4717, 0.1582, 0.4854, 0.2032, 0.49, 0.25, 0.4854, 0.2968, 0.4717, 0.3418, 0.4496, 0.3833, 0.4197, 0.4197, 0.3833, 0.4496, 0.3418, 0.4717, 0.0625, 0.5, 0.0625, 1.0, 0.03125, 1.0, 0.03125, 0.5, 0.03125, 0.5, 0.03125, 1.0, 0.0, 1.0, 0.0, 0.5, 0.75, 0.49, 0.7968, 0.4854, 0.8418, 0.4717, 0.8833, 0.4496, 0.9197, 0.4197, 0.9496, 0.3833, 0.9717, 0.3418, 0.9854, 0.2968, 0.99, 0.25, 0.9854, 0.2032, 0.9717, 0.1582, 0.9496, 0.1167, 0.9197, 0.08029, 0.8833, 0.05045, 0.8418, 0.02827, 0.7968, 0.01461, 0.75, 0.01, 0.7032, 0.01461, 0.6582, 0.02827, 0.6167, 0.05045, 0.5803, 0.08029, 0.5504, 0.1167, 0.5283, 0.1582, 0.5146, 0.2032, 0.51, 0.25, 0.5146, 0.2968, 0.5283, 0.3418, 0.5504, 0.3833, 0.5803, 0.4197, 0.6167, 0.4496, 0.6582, 0.4717, 0.7032, 0.4854])
me_cylinder_006.update()
me_cube_001 = bpy.data.meshes.new('Cube.001')
me_cube_001.from_pydata([(-0.6496, -1.204, -1.322), (-0.6496, -1.204, 0.6777), (-0.6496, 1.258, -0.7666), (-0.6496, 1.258, 0.6377), (0.6496, -1.204, -1.322), (0.6496, -1.204, 0.6777), (0.6496, 1.258, -0.7666), (0.6496, 1.258, 0.6377), (-0.6496, 1.913, -0.549), (-0.6496, 1.913, 0.4682), (0.6496, 1.913, -0.549), (0.6496, 1.913, 0.4682), (-0.6496, 3.155, -0.2059), (-0.6496, 3.155, 0.6177), (0.6496, 3.155, -0.2059), (0.6496, 3.155, 0.6177), (-0.6496, 3.739, 1.147), (-0.6496, 3.739, -0.2059), (0.6496, 3.739, -0.2059), (0.6496, 3.739, 1.147), (-0.6496, 7.813, 1.147), (-0.6496, 7.813, -0.2059), (0.6496, 7.813, -0.2059), (0.6496, 7.813, 1.147), (-0.6496, -1.204, 0.288), (-0.6496, 1.258, 0.3832), (0.6496, -1.204, 0.288), (-0.6496, 1.913, 0.4109), (-0.6496, 3.155, 0.4572), (0.6496, 3.155, 0.4572), (-0.6496, 3.739, 0.8835), (0.6496, 3.739, 0.8835), (-0.6496, 7.896, 0.9231), (0.6496, 7.896, 0.9231), (-0.6496, 8.236, -0.2059), (0.6496, 8.236, -0.2059), (-0.6496, 7.986, 0.7794), (0.6496, 7.986, 0.7794), (-0.6496, 1.258, 0.02616), (0.6496, -1.204, -0.2488), (-0.6496, 1.913, 0.09729), (-0.6496, 3.155, 0.2362), (0.6496, 3.155, 0.2362), (-0.6496, 3.739, 0.5204), (0.6496, 3.739, 0.5204), (-0.6496, 7.813, 0.5204), (0.6496, 7.813, 0.5204), (-0.6496, -1.204, -0.2488), (-0.6496, 8.236, 0.5204), (0.6496, 8.236, 0.5204)], [], [(24, 1, 3, 25), (26, 5, 1, 24), (2, 6, 4, 0), (7, 3, 1, 5), (6, 2, 8, 10), (3, 7, 11, 9), (25, 3, 9, 27), (10, 8, 12, 14), (9, 11, 15, 13), (27, 9, 13, 28), (26, 29, 15, 11, 7, 5), (13, 15, 19, 16), (44, 18, 22, 46), (28, 13, 16, 30), (42, 14, 18, 44), (14, 12, 17, 18), (32, 20, 23, 33), (18, 17, 21, 22), (16, 19, 23, 20), (30, 16, 20, 32), (43, 30, 32, 45), (46, 22, 35, 49), (15, 29, 31, 19), (41, 28, 30, 43), (19, 31, 33, 23), (39, 42, 29, 26), (40, 27, 28, 41), (38, 25, 27, 40), (39, 26, 24, 47), (47, 24, 25, 38), (48, 36, 37, 49), (22, 21, 34, 35), (32, 33, 37, 36), (45, 32, 36, 48), (21, 45, 48, 34), (34, 48, 49, 35), (0, 47, 38, 2), (4, 39, 47, 0), (2, 38, 40, 8), (8, 40, 41, 12), (6, 10, 14, 42, 39, 4), (12, 41, 43, 17), (33, 46, 49, 37), (17, 43, 45, 21), (29, 42, 44, 31), (31, 44, 46, 33)])
_uv = me_cube_001.uv_layers.new(name='UVMap')
_uv.uv.foreach_set('vector', [0.5763, 0.0, 0.625, 0.0, 0.625, 0.25, 0.5763, 0.25, 0.5763, 0.75, 0.625, 0.75, 0.625, 1.0, 0.5763, 1.0, 0.125, 0.5, 0.375, 0.5, 0.375, 0.75, 0.125, 0.75, 0.625, 0.5, 0.875, 0.5, 0.875, 0.75, 0.625, 0.75, 0.375, 0.5, 0.125, 0.5, 0.125, 0.5, 0.375, 0.5, 0.875, 0.5, 0.625, 0.5, 0.625, 0.5, 0.875, 0.5, 0.5763, 0.25, 0.625, 0.25, 0.625, 0.25, 0.5763, 0.25, 0.375, 0.5, 0.125, 0.5, 0.125, 0.5, 0.375, 0.5, 0.875, 0.5, 0.625, 0.5, 0.625, 0.5, 0.875, 0.5, 0.5763, 0.25, 0.625, 0.25, 0.625, 0.25, 0.5763, 0.25, 0.5763, 0.75, 0.5763, 0.5, 0.625, 0.5, 0.625, 0.5, 0.625, 0.5, 0.625, 0.75, 0.875, 0.5, 0.625, 0.5, 0.625, 0.5, 0.875, 0.5, 0.5092, 0.5, 0.375, 0.5, 0.375, 0.5, 0.5092, 0.5, 0.5763, 0.25, 0.625, 0.25, 0.625, 0.25, 0.5763, 0.25, 0.5092, 0.5, 0.375, 0.5, 0.375, 0.5, 0.5092, 0.5, 0.375, 0.5, 0.125, 0.5, 0.125, 0.5, 0.375, 0.5, 0.7289, 0.5, 0.875, 0.5, 0.625, 0.5, 0.5763, 0.5, 0.375, 0.5, 0.125, 0.5, 0.125, 0.5, 0.375, 0.5, 0.875, 0.5, 0.625, 0.5, 0.625, 0.5, 0.875, 0.5, 0.5763, 0.25, 0.625, 0.25, 0.625, 0.25, 0.5763, 0.25, 0.5092, 0.25, 0.5763, 0.25, 0.5763, 0.25, 0.5092, 0.25, 0.5092, 0.5, 0.375, 0.5, 0.375, 0.5, 0.5092, 0.5, 0.625, 0.5, 0.5763, 0.5, 0.5763, 0.5, 0.625, 0.5, 0.5092, 0.25, 0.5763, 0.25, 0.5763, 0.25, 0.5092, 0.25, 0.625, 0.5, 0.5763, 0.5, 0.5763, 0.5, 0.625, 0.5, 0.5092, 0.75, 0.5092, 0.5, 0.5763, 0.5, 0.5763, 0.75, 0.5092, 0.25, 0.5763, 0.25, 0.5763, 0.25, 0.5092, 0.25, 0.5092, 0.25, 0.5763, 0.25, 0.5763, 0.25, 0.5092, 0.25, 0.5092, 0.75, 0.5763, 0.75, 0.5763, 1.0, 0.5092, 1.0, 0.5092, 0.0, 0.5763, 0.0, 0.5763, 0.25, 0.5092, 0.25, 0.5276, 0.5, 0.7289, 0.5, 0.5763, 0.5, 0.5092, 0.5, 0.375, 0.5, 0.125, 0.5, 0.125, 0.5, 0.375, 0.5, 0.7289, 0.5, 0.5763, 0.5, 0.5763, 0.5, 0.7289, 0.5, 0.5092, 0.25, 0.5763, 0.25, 0.5763, 0.25, 0.5092, 0.25, 0.375, 0.25, 0.5092, 0.25, 0.5092, 0.25, 0.375, 0.25, 0.125, 0.5, 0.5276, 0.5, 0.5092, 0.5, 0.375, 0.5, 0.375, 0.0, 0.5092, 0.0, 0.5092, 0.25, 0.375, 0.25, 0.375, 0.75, 0.5092, 0.75, 0.5092, 1.0, 0.375, 1.0, 0.375, 0.25, 0.5092, 0.25, 0.5092, 0.25, 0.375, 0.25, 0.375, 0.25, 0.5092, 0.25, 0.5092, 0.25, 0.375, 0.25, 0.375, 0.5, 0.375, 0.5, 0.375, 0.5, 0.5092, 0.5, 0.5092, 0.75, 0.375, 0.75, 0.375, 0.25, 0.5092, 0.25, 0.5092, 0.25, 0.375, 0.25, 0.5763, 0.5, 0.5092, 0.5, 0.5092, 0.5, 0.5763, 0.5, 0.375, 0.25, 0.5092, 0.25, 0.5092, 0.25, 0.375, 0.25, 0.5763, 0.5, 0.5092, 0.5, 0.5092, 0.5, 0.5763, 0.5, 0.5763, 0.5, 0.5092, 0.5, 0.5092, 0.5, 0.5763, 0.5])
me_cube_001.update()
me_cylinder_008 = bpy.data.meshes.new('Cylinder.008')
me_cylinder_008.from_pydata([(0.0, 1.0, -1.0), (0.0, 1.0, 1.0), (0.1951, 0.9808, -1.0), (0.1951, 0.9808, 1.0), (0.3827, 0.9239, -1.0), (0.3827, 0.9239, 1.0), (0.5556, 0.8315, -1.0), (0.5556, 0.8315, 1.0), (0.7071, 0.7071, -1.0), (0.7071, 0.7071, 1.0), (0.8315, 0.5556, -1.0), (0.8315, 0.5556, 1.0), (0.9239, 0.3827, -1.0), (0.9239, 0.3827, 1.0), (0.9808, 0.1951, -1.0), (0.9808, 0.1951, 1.0), (1.0, 0.0, -1.0), (1.0, 0.0, 1.0), (0.9808, -0.1951, -1.0), (0.9808, -0.1951, 1.0), (0.9239, -0.3827, -1.0), (0.9239, -0.3827, 1.0), (0.8315, -0.5556, -1.0), (0.8315, -0.5556, 1.0), (0.7071, -0.7071, -1.0), (0.7071, -0.7071, 1.0), (0.5556, -0.8315, -1.0), (0.5556, -0.8315, 1.0), (0.3827, -0.9239, -1.0), (0.3827, -0.9239, 1.0), (0.1951, -0.9808, -1.0), (0.1951, -0.9808, 1.0), (0.0, -1.0, -1.0), (0.0, -1.0, 1.0), (-0.1951, -0.9808, -1.0), (-0.1951, -0.9808, 1.0), (-0.3827, -0.9239, -1.0), (-0.3827, -0.9239, 1.0), (-0.5556, -0.8315, -1.0), (-0.5556, -0.8315, 1.0), (-0.7071, -0.7071, -1.0), (-0.7071, -0.7071, 1.0), (-0.8315, -0.5556, -1.0), (-0.8315, -0.5556, 1.0), (-0.9239, -0.3827, -1.0), (-0.9239, -0.3827, 1.0), (-0.9808, -0.1951, -1.0), (-0.9808, -0.1951, 1.0), (-1.0, 0.0, -1.0), (-1.0, 0.0, 1.0), (-0.9808, 0.1951, -1.0), (-0.9808, 0.1951, 1.0), (-0.9239, 0.3827, -1.0), (-0.9239, 0.3827, 1.0), (-0.8315, 0.5556, -1.0), (-0.8315, 0.5556, 1.0), (-0.7071, 0.7071, -1.0), (-0.7071, 0.7071, 1.0), (-0.5556, 0.8315, -1.0), (-0.5556, 0.8315, 1.0), (-0.3827, 0.9239, -1.0), (-0.3827, 0.9239, 1.0), (-0.1951, 0.9808, -1.0), (-0.1951, 0.9808, 1.0), (0.0, 1.0, 0.7621), (0.1951, 0.9808, 0.7621), (0.3827, 0.9239, 0.7621), (0.5556, 0.8315, 0.7621), (0.7071, 0.7071, 0.7621), (0.8315, 0.5556, 0.7621), (0.9239, 0.3827, 0.7621), (0.9808, 0.1951, 0.7621), (1.0, 0.0, 0.7621), (0.9808, -0.1951, 0.7621), (0.9239, -0.3827, 0.7621), (0.8315, -0.5556, 0.7621), (0.7071, -0.7071, 0.7621), (0.5556, -0.8315, 0.7621), (0.3827, -0.9239, 0.7621), (0.1951, -0.9808, 0.7621), (0.0, -1.0, 0.7621), (-0.1951, -0.9808, 0.7621), (-0.3827, -0.9239, 0.7621), (-0.5556, -0.8315, 0.7621), (-0.7071, -0.7071, 0.7621), (-0.8315, -0.5556, 0.7621), (-0.9239, -0.3827, 0.7621), (-0.9808, -0.1951, 0.7621), (-1.0, 0.0, 0.7621), (-0.9808, 0.1951, 0.7621), (-0.9239, 0.3827, 0.7621), (-0.8315, 0.5556, 0.7621), (-0.7071, 0.7071, 0.7621), (-0.5556, 0.8315, 0.7621), (-0.3827, 0.9239, 0.7621), (-0.1951, 0.9808, 0.7621)], [], [(64, 1, 3, 65), (65, 3, 5, 66), (66, 5, 7, 67), (67, 7, 9, 68), (68, 9, 11, 69), (69, 11, 13, 70), (70, 13, 15, 71), (71, 15, 17, 72), (72, 17, 19, 73), (73, 19, 21, 74), (74, 21, 23, 75), (75, 23, 25, 76), (76, 25, 27, 77), (77, 27, 29, 78), (78, 29, 31, 79), (79, 31, 33, 80), (80, 33, 35, 81), (81, 35, 37, 82), (82, 37, 39, 83), (83, 39, 41, 84), (84, 41, 43, 85), (85, 43, 45, 86), (86, 45, 47, 87), (87, 47, 49, 88), (88, 49, 51, 89), (89, 51, 53, 90), (90, 53, 55, 91), (91, 55, 57, 92), (92, 57, 59, 93), (93, 59, 61, 94), (3, 1, 63, 61, 59, 57, 55, 53, 51, 49, 47, 45, 43, 41, 39, 37, 35, 33, 31, 29, 27, 25, 23, 21, 19, 17, 15, 13, 11, 9, 7, 5), (94, 61, 63, 95), (95, 63, 1, 64), (0, 2, 4, 6, 8, 10, 12, 14, 16, 18, 20, 22, 24, 26, 28, 30, 32, 34, 36, 38, 40, 42, 44, 46, 48, 50, 52, 54, 56, 58, 60, 62), (62, 95, 64, 0), (60, 94, 95, 62), (58, 93, 94, 60), (56, 92, 93, 58), (54, 91, 92, 56), (52, 90, 91, 54), (50, 89, 90, 52), (48, 88, 89, 50), (46, 87, 88, 48), (44, 86, 87, 46), (42, 85, 86, 44), (40, 84, 85, 42), (38, 83, 84, 40), (36, 82, 83, 38), (34, 81, 82, 36), (32, 80, 81, 34), (30, 79, 80, 32), (28, 78, 79, 30), (26, 77, 78, 28), (24, 76, 77, 26), (22, 75, 76, 24), (20, 74, 75, 22), (18, 73, 74, 20), (16, 72, 73, 18), (14, 71, 72, 16), (12, 70, 71, 14), (10, 69, 70, 12), (8, 68, 69, 10), (6, 67, 68, 8), (4, 66, 67, 6), (2, 65, 66, 4), (0, 64, 65, 2)])
_uv = me_cylinder_008.uv_layers.new(name='UVMap')
_uv.uv.foreach_set('vector', [1.0, 0.9405, 1.0, 1.0, 0.9688, 1.0, 0.9688, 0.9405, 0.9688, 0.9405, 0.9688, 1.0, 0.9375, 1.0, 0.9375, 0.9405, 0.9375, 0.9405, 0.9375, 1.0, 0.9062, 1.0, 0.9062, 0.9405, 0.9062, 0.9405, 0.9062, 1.0, 0.875, 1.0, 0.875, 0.9405, 0.875, 0.9405, 0.875, 1.0, 0.8438, 1.0, 0.8438, 0.9405, 0.8438, 0.9405, 0.8438, 1.0, 0.8125, 1.0, 0.8125, 0.9405, 0.8125, 0.9405, 0.8125, 1.0, 0.7812, 1.0, 0.7812, 0.9405, 0.7812, 0.9405, 0.7812, 1.0, 0.75, 1.0, 0.75, 0.9405, 0.75, 0.9405, 0.75, 1.0, 0.7188, 1.0, 0.7188, 0.9405, 0.7188, 0.9405, 0.7188, 1.0, 0.6875, 1.0, 0.6875, 0.9405, 0.6875, 0.9405, 0.6875, 1.0, 0.6562, 1.0, 0.6562, 0.9405, 0.6562, 0.9405, 0.6562, 1.0, 0.625, 1.0, 0.625, 0.9405, 0.625, 0.9405, 0.625, 1.0, 0.5938, 1.0, 0.5938, 0.9405, 0.5938, 0.9405, 0.5938, 1.0, 0.5625, 1.0, 0.5625, 0.9405, 0.5625, 0.9405, 0.5625, 1.0, 0.5312, 1.0, 0.5312, 0.9405, 0.5312, 0.9405, 0.5312, 1.0, 0.5, 1.0, 0.5, 0.9405, 0.5, 0.9405, 0.5, 1.0, 0.4688, 1.0, 0.4688, 0.9405, 0.4688, 0.9405, 0.4688, 1.0, 0.4375, 1.0, 0.4375, 0.9405, 0.4375, 0.9405, 0.4375, 1.0, 0.4062, 1.0, 0.4062, 0.9405, 0.4062, 0.9405, 0.4062, 1.0, 0.375, 1.0, 0.375, 0.9405, 0.375, 0.9405, 0.375, 1.0, 0.3438, 1.0, 0.3438, 0.9405, 0.3438, 0.9405, 0.3438, 1.0, 0.3125, 1.0, 0.3125, 0.9405, 0.3125, 0.9405, 0.3125, 1.0, 0.2812, 1.0, 0.2812, 0.9405, 0.2812, 0.9405, 0.2812, 1.0, 0.25, 1.0, 0.25, 0.9405, 0.25, 0.9405, 0.25, 1.0, 0.2188, 1.0, 0.2188, 0.9405, 0.2188, 0.9405, 0.2188, 1.0, 0.1875, 1.0, 0.1875, 0.9405, 0.1875, 0.9405, 0.1875, 1.0, 0.1562, 1.0, 0.1562, 0.9405, 0.1562, 0.9405, 0.1562, 1.0, 0.125, 1.0, 0.125, 0.9405, 0.125, 0.9405, 0.125, 1.0, 0.09375, 1.0, 0.09375, 0.9405, 0.09375, 0.9405, 0.09375, 1.0, 0.0625, 1.0, 0.0625, 0.9405, 0.2968, 0.4854, 0.25, 0.49, 0.2032, 0.4854, 0.1582, 0.4717, 0.1167, 0.4496, 0.08029, 0.4197, 0.05045, 0.3833, 0.02827, 0.3418, 0.01461, 0.2968, 0.01, 0.25, 0.01461, 0.2032, 0.02827, 0.1582, 0.05045, 0.1167, 0.08029, 0.08029, 0.1167, 0.05045, 0.1582, 0.02827, 0.2032, 0.01461, 0.25, 0.01, 0.2968, 0.01461, 0.3418, 0.02827, 0.3833, 0.05045, 0.4197, 0.08029, 0.4496, 0.1167, 0.4717, 0.1582, 0.4854, 0.2032, 0.49, 0.25, 0.4854, 0.2968, 0.4717, 0.3418, 0.4496, 0.3833, 0.4197, 0.4197, 0.3833, 0.4496, 0.3418, 0.4717, 0.0625, 0.9405, 0.0625, 1.0, 0.03125, 1.0, 0.03125, 0.9405, 0.03125, 0.9405, 0.03125, 1.0, 0.0, 1.0, 0.0, 0.9405, 0.75, 0.49, 0.7968, 0.4854, 0.8418, 0.4717, 0.8833, 0.4496, 0.9197, 0.4197, 0.9496, 0.3833, 0.9717, 0.3418, 0.9854, 0.2968, 0.99, 0.25, 0.9854, 0.2032, 0.9717, 0.1582, 0.9496, 0.1167, 0.9197, 0.08029, 0.8833, 0.05045, 0.8418, 0.02827, 0.7968, 0.01461, 0.75, 0.01, 0.7032, 0.01461, 0.6582, 0.02827, 0.6167, 0.05045, 0.5803, 0.08029, 0.5504, 0.1167, 0.5283, 0.1582, 0.5146, 0.2032, 0.51, 0.25, 0.5146, 0.2968, 0.5283, 0.3418, 0.5504, 0.3833, 0.5803, 0.4197, 0.6167, 0.4496, 0.6582, 0.4717, 0.7032, 0.4854, 0.03125, 0.5, 0.03125, 0.9405, 0.0, 0.9405, 0.0, 0.5, 0.0625, 0.5, 0.0625, 0.9405, 0.03125, 0.9405, 0.03125, 0.5, 0.09375, 0.5, 0.09375, 0.9405, 0.0625, 0.9405, 0.0625, 0.5, 0.125, 0.5, 0.125, 0.9405, 0.09375, 0.9405, 0.09375, 0.5, 0.1562, 0.5, 0.1562, 0.9405, 0.125, 0.9405, 0.125, 0.5, 0.1875, 0.5, 0.1875, 0.9405, 0.1562, 0.9405, 0.1562, 0.5, 0.2188, 0.5, 0.2188, 0.9405, 0.1875, 0.9405, 0.1875, 0.5, 0.25, 0.5, 0.25, 0.9405, 0.2188, 0.9405, 0.2188, 0.5, 0.2812, 0.5, 0.2812, 0.9405, 0.25, 0.9405, 0.25, 0.5, 0.3125, 0.5, 0.3125, 0.9405, 0.2812, 0.9405, 0.2812, 0.5, 0.3438, 0.5, 0.3438, 0.9405, 0.3125, 0.9405, 0.3125, 0.5, 0.375, 0.5, 0.375, 0.9405, 0.3438, 0.9405, 0.3438, 0.5, 0.4062, 0.5, 0.4062, 0.9405, 0.375, 0.9405, 0.375, 0.5, 0.4375, 0.5, 0.4375, 0.9405, 0.4062, 0.9405, 0.4062, 0.5, 0.4688, 0.5, 0.4688, 0.9405, 0.4375, 0.9405, 0.4375, 0.5, 0.5, 0.5, 0.5, 0.9405, 0.4688, 0.9405, 0.4688, 0.5, 0.5312, 0.5, 0.5312, 0.9405, 0.5, 0.9405, 0.5, 0.5, 0.5625, 0.5, 0.5625, 0.9405, 0.5312, 0.9405, 0.5312, 0.5, 0.5938, 0.5, 0.5938, 0.9405, 0.5625, 0.9405, 0.5625, 0.5, 0.625, 0.5, 0.625, 0.9405, 0.5938, 0.9405, 0.5938, 0.5, 0.6562, 0.5, 0.6562, 0.9405, 0.625, 0.9405, 0.625, 0.5, 0.6875, 0.5, 0.6875, 0.9405, 0.6562, 0.9405, 0.6562, 0.5, 0.7188, 0.5, 0.7188, 0.9405, 0.6875, 0.9405, 0.6875, 0.5, 0.75, 0.5, 0.75, 0.9405, 0.7188, 0.9405, 0.7188, 0.5, 0.7812, 0.5, 0.7812, 0.9405, 0.75, 0.9405, 0.75, 0.5, 0.8125, 0.5, 0.8125, 0.9405, 0.7812, 0.9405, 0.7812, 0.5, 0.8438, 0.5, 0.8438, 0.9405, 0.8125, 0.9405, 0.8125, 0.5, 0.875, 0.5, 0.875, 0.9405, 0.8438, 0.9405, 0.8438, 0.5, 0.9062, 0.5, 0.9062, 0.9405, 0.875, 0.9405, 0.875, 0.5, 0.9375, 0.5, 0.9375, 0.9405, 0.9062, 0.9405, 0.9062, 0.5, 0.9688, 0.5, 0.9688, 0.9405, 0.9375, 0.9405, 0.9375, 0.5, 1.0, 0.5, 1.0, 0.9405, 0.9688, 0.9405, 0.9688, 0.5])
me_cylinder_008.update()
me_cylinder_009 = bpy.data.meshes.new('Cylinder.009')
me_cylinder_009.from_pydata([(0.0, 1.0, -1.0), (0.1951, 0.9808, -1.0), (0.3827, 0.9239, -1.0), (0.5556, 0.8315, -1.0), (0.7071, 0.7071, -1.0), (0.8315, 0.5556, -1.0), (0.9239, 0.3827, -1.0), (0.9808, 0.1951, -1.0), (1.0, 0.0, -1.0), (0.9808, -0.1951, -1.0), (0.9239, -0.3827, -1.0), (0.8315, -0.5556, -1.0), (0.7071, -0.7071, -1.0), (0.5556, -0.8315, -1.0), (0.3827, -0.9239, -1.0), (0.1951, -0.9808, -1.0), (0.0, -1.0, -1.0), (-0.1951, -0.9808, -1.0), (-0.3827, -0.9239, -1.0), (-0.5556, -0.8315, -1.0), (-0.7071, -0.7071, -1.0), (-0.8315, -0.5556, -1.0), (-0.9239, -0.3827, -1.0), (-0.9808, -0.1951, -1.0), (-1.0, 0.0, -1.0), (-0.9808, 0.1951, -1.0), (-0.9239, 0.3827, -1.0), (-0.8315, 0.5556, -1.0), (-0.7071, 0.7071, -1.0), (-0.5556, 0.8315, -1.0), (-0.3827, 0.9239, -1.0), (-0.1951, 0.9808, -1.0), (0.0, 1.0, 0.7621), (0.1951, 0.9808, 0.7621), (0.3827, 0.9239, 0.7621), (0.5556, 0.8315, 0.7621), (0.7071, 0.7071, 0.7621), (0.8315, 0.5556, 0.7621), (0.9239, 0.3827, 0.7621), (0.9808, 0.1951, 0.7621), (1.0, 0.0, 0.7621), (0.9808, -0.1951, 0.7621), (0.9239, -0.3827, 0.7621), (0.8315, -0.5556, 0.7621), (0.7071, -0.7071, 0.7621), (0.5556, -0.8315, 0.7621), (0.3827, -0.9239, 0.7621), (0.1951, -0.9808, 0.7621), (0.0, -1.0, 0.7621), (-0.1951, -0.9808, 0.7621), (-0.3827, -0.9239, 0.7621), (-0.5556, -0.8315, 0.7621), (-0.7071, -0.7071, 0.7621), (-0.8315, -0.5556, 0.7621), (-0.9239, -0.3827, 0.7621), (-0.9808, -0.1951, 0.7621), (-1.0, 0.0, 0.7621), (-0.9808, 0.1951, 0.7621), (-0.9239, 0.3827, 0.7621), (-0.8315, 0.5556, 0.7621), (-0.7071, 0.7071, 0.7621), (-0.5556, 0.8315, 0.7621), (-0.3827, 0.9239, 0.7621), (-0.1951, 0.9808, 0.7621)], [], [(0, 1, 2, 3, 4, 5, 6, 7, 8, 9, 10, 11, 12, 13, 14, 15, 16, 17, 18, 19, 20, 21, 22, 23, 24, 25, 26, 27, 28, 29, 30, 31), (31, 63, 32, 0), (30, 62, 63, 31), (29, 61, 62, 30), (28, 60, 61, 29), (27, 59, 60, 28), (26, 58, 59, 27), (25, 57, 58, 26), (24, 56, 57, 25), (23, 55, 56, 24), (22, 54, 55, 23), (21, 53, 54, 22), (20, 52, 53, 21), (19, 51, 52, 20), (18, 50, 51, 19), (17, 49, 50, 18), (16, 48, 49, 17), (15, 47, 48, 16), (14, 46, 47, 15), (13, 45, 46, 14), (12, 44, 45, 13), (11, 43, 44, 12), (10, 42, 43, 11), (9, 41, 42, 10), (8, 40, 41, 9), (7, 39, 40, 8), (6, 38, 39, 7), (5, 37, 38, 6), (4, 36, 37, 5), (3, 35, 36, 4), (2, 34, 35, 3), (1, 33, 34, 2), (0, 32, 33, 1)])
_uv = me_cylinder_009.uv_layers.new(name='UVMap')
_uv.uv.foreach_set('vector', [0.75, 0.49, 0.7968, 0.4854, 0.8418, 0.4717, 0.8833, 0.4496, 0.9197, 0.4197, 0.9496, 0.3833, 0.9717, 0.3418, 0.9854, 0.2968, 0.99, 0.25, 0.9854, 0.2032, 0.9717, 0.1582, 0.9496, 0.1167, 0.9197, 0.08029, 0.8833, 0.05045, 0.8418, 0.02827, 0.7968, 0.01461, 0.75, 0.01, 0.7032, 0.01461, 0.6582, 0.02827, 0.6167, 0.05045, 0.5803, 0.08029, 0.5504, 0.1167, 0.5283, 0.1582, 0.5146, 0.2032, 0.51, 0.25, 0.5146, 0.2968, 0.5283, 0.3418, 0.5504, 0.3833, 0.5803, 0.4197, 0.6167, 0.4496, 0.6582, 0.4717, 0.7032, 0.4854, 0.03125, 0.5, 0.03125, 0.9405, 0.0, 0.9405, 0.0, 0.5, 0.0625, 0.5, 0.0625, 0.9405, 0.03125, 0.9405, 0.03125, 0.5, 0.09375, 0.5, 0.09375, 0.9405, 0.0625, 0.9405, 0.0625, 0.5, 0.125, 0.5, 0.125, 0.9405, 0.09375, 0.9405, 0.09375, 0.5, 0.1562, 0.5, 0.1562, 0.9405, 0.125, 0.9405, 0.125, 0.5, 0.1875, 0.5, 0.1875, 0.9405, 0.1562, 0.9405, 0.1562, 0.5, 0.2188, 0.5, 0.2188, 0.9405, 0.1875, 0.9405, 0.1875, 0.5, 0.25, 0.5, 0.25, 0.9405, 0.2188, 0.9405, 0.2188, 0.5, 0.2812, 0.5, 0.2812, 0.9405, 0.25, 0.9405, 0.25, 0.5, 0.3125, 0.5, 0.3125, 0.9405, 0.2812, 0.9405, 0.2812, 0.5, 0.3438, 0.5, 0.3438, 0.9405, 0.3125, 0.9405, 0.3125, 0.5, 0.375, 0.5, 0.375, 0.9405, 0.3438, 0.9405, 0.3438, 0.5, 0.4062, 0.5, 0.4062, 0.9405, 0.375, 0.9405, 0.375, 0.5, 0.4375, 0.5, 0.4375, 0.9405, 0.4062, 0.9405, 0.4062, 0.5, 0.4688, 0.5, 0.4688, 0.9405, 0.4375, 0.9405, 0.4375, 0.5, 0.5, 0.5, 0.5, 0.9405, 0.4688, 0.9405, 0.4688, 0.5, 0.5312, 0.5, 0.5312, 0.9405, 0.5, 0.9405, 0.5, 0.5, 0.5625, 0.5, 0.5625, 0.9405, 0.5312, 0.9405, 0.5312, 0.5, 0.5938, 0.5, 0.5938, 0.9405, 0.5625, 0.9405, 0.5625, 0.5, 0.625, 0.5, 0.625, 0.9405, 0.5938, 0.9405, 0.5938, 0.5, 0.6562, 0.5, 0.6562, 0.9405, 0.625, 0.9405, 0.625, 0.5, 0.6875, 0.5, 0.6875, 0.9405, 0.6562, 0.9405, 0.6562, 0.5, 0.7188, 0.5, 0.7188, 0.9405, 0.6875, 0.9405, 0.6875, 0.5, 0.75, 0.5, 0.75, 0.9405, 0.7188, 0.9405, 0.7188, 0.5, 0.7812, 0.5, 0.7812, 0.9405, 0.75, 0.9405, 0.75, 0.5, 0.8125, 0.5, 0.8125, 0.9405, 0.7812, 0.9405, 0.7812, 0.5, 0.8438, 0.5, 0.8438, 0.9405, 0.8125, 0.9405, 0.8125, 0.5, 0.875, 0.5, 0.875, 0.9405, 0.8438, 0.9405, 0.8438, 0.5, 0.9062, 0.5, 0.9062, 0.9405, 0.875, 0.9405, 0.875, 0.5, 0.9375, 0.5, 0.9375, 0.9405, 0.9062, 0.9405, 0.9062, 0.5, 0.9688, 0.5, 0.9688, 0.9405, 0.9375, 0.9405, 0.9375, 0.5, 1.0, 0.5, 1.0, 0.9405, 0.9688, 0.9405, 0.9688, 0.5])
me_cylinder_009.update()
me_cylinder_010 = bpy.data.meshes.new('Cylinder.010')
me_cylinder_010.from_pydata([(0.0, 1.0, -1.0), (0.1951, 0.9808, -1.0), (0.3827, 0.9239, -1.0), (0.5556, 0.8315, -1.0), (0.7071, 0.7071, -1.0), (0.8315, 0.5556, -1.0), (0.9239, 0.3827, -1.0), (0.9808, 0.1951, -1.0), (1.0, 0.0, -1.0), (0.9808, -0.1951, -1.0), (0.9239, -0.3827, -1.0), (0.8315, -0.5556, -1.0), (0.7071, -0.7071, -1.0), (0.5556, -0.8315, -1.0), (0.3827, -0.9239, -1.0), (0.1951, -0.9808, -1.0), (0.0, -1.0, -1.0), (-0.1951, -0.9808, -1.0), (-0.3827, -0.9239, -1.0), (-0.5556, -0.8315, -1.0), (-0.7071, -0.7071, -1.0), (-0.8315, -0.5556, -1.0), (-0.9239, -0.3827, -1.0), (-0.9808, -0.1951, -1.0), (-1.0, 0.0, -1.0), (-0.9808, 0.1951, -1.0), (-0.9239, 0.3827, -1.0), (-0.8315, 0.5556, -1.0), (-0.7071, 0.7071, -1.0), (-0.5556, 0.8315, -1.0), (-0.3827, 0.9239, -1.0), (-0.1951, 0.9808, -1.0), (0.0, 1.0, 0.7621), (0.1951, 0.9808, 0.7621), (0.3827, 0.9239, 0.7621), (0.5556, 0.8315, 0.7621), (0.7071, 0.7071, 0.7621), (0.8315, 0.5556, 0.7621), (0.9239, 0.3827, 0.7621), (0.9808, 0.1951, 0.7621), (1.0, 0.0, 0.7621), (0.9808, -0.1951, 0.7621), (0.9239, -0.3827, 0.7621), (0.8315, -0.5556, 0.7621), (0.7071, -0.7071, 0.7621), (0.5556, -0.8315, 0.7621), (0.3827, -0.9239, 0.7621), (0.1951, -0.9808, 0.7621), (0.0, -1.0, 0.7621), (-0.1951, -0.9808, 0.7621), (-0.3827, -0.9239, 0.7621), (-0.5556, -0.8315, 0.7621), (-0.7071, -0.7071, 0.7621), (-0.8315, -0.5556, 0.7621), (-0.9239, -0.3827, 0.7621), (-0.9808, -0.1951, 0.7621), (-1.0, 0.0, 0.7621), (-0.9808, 0.1951, 0.7621), (-0.9239, 0.3827, 0.7621), (-0.8315, 0.5556, 0.7621), (-0.7071, 0.7071, 0.7621), (-0.5556, 0.8315, 0.7621), (-0.3827, 0.9239, 0.7621), (-0.1951, 0.9808, 0.7621)], [], [(0, 1, 2, 3, 4, 5, 6, 7, 8, 9, 10, 11, 12, 13, 14, 15, 16, 17, 18, 19, 20, 21, 22, 23, 24, 25, 26, 27, 28, 29, 30, 31), (31, 63, 32, 0), (30, 62, 63, 31), (29, 61, 62, 30), (28, 60, 61, 29), (27, 59, 60, 28), (26, 58, 59, 27), (25, 57, 58, 26), (24, 56, 57, 25), (23, 55, 56, 24), (22, 54, 55, 23), (21, 53, 54, 22), (20, 52, 53, 21), (19, 51, 52, 20), (18, 50, 51, 19), (17, 49, 50, 18), (16, 48, 49, 17), (15, 47, 48, 16), (14, 46, 47, 15), (13, 45, 46, 14), (12, 44, 45, 13), (11, 43, 44, 12), (10, 42, 43, 11), (9, 41, 42, 10), (8, 40, 41, 9), (7, 39, 40, 8), (6, 38, 39, 7), (5, 37, 38, 6), (4, 36, 37, 5), (3, 35, 36, 4), (2, 34, 35, 3), (1, 33, 34, 2), (0, 32, 33, 1)])
_uv = me_cylinder_010.uv_layers.new(name='UVMap')
_uv.uv.foreach_set('vector', [0.75, 0.49, 0.7968, 0.4854, 0.8418, 0.4717, 0.8833, 0.4496, 0.9197, 0.4197, 0.9496, 0.3833, 0.9717, 0.3418, 0.9854, 0.2968, 0.99, 0.25, 0.9854, 0.2032, 0.9717, 0.1582, 0.9496, 0.1167, 0.9197, 0.08029, 0.8833, 0.05045, 0.8418, 0.02827, 0.7968, 0.01461, 0.75, 0.01, 0.7032, 0.01461, 0.6582, 0.02827, 0.6167, 0.05045, 0.5803, 0.08029, 0.5504, 0.1167, 0.5283, 0.1582, 0.5146, 0.2032, 0.51, 0.25, 0.5146, 0.2968, 0.5283, 0.3418, 0.5504, 0.3833, 0.5803, 0.4197, 0.6167, 0.4496, 0.6582, 0.4717, 0.7032, 0.4854, 0.03125, 0.5, 0.03125, 0.9405, 0.0, 0.9405, 0.0, 0.5, 0.0625, 0.5, 0.0625, 0.9405, 0.03125, 0.9405, 0.03125, 0.5, 0.09375, 0.5, 0.09375, 0.9405, 0.0625, 0.9405, 0.0625, 0.5, 0.125, 0.5, 0.125, 0.9405, 0.09375, 0.9405, 0.09375, 0.5, 0.1562, 0.5, 0.1562, 0.9405, 0.125, 0.9405, 0.125, 0.5, 0.1875, 0.5, 0.1875, 0.9405, 0.1562, 0.9405, 0.1562, 0.5, 0.2188, 0.5, 0.2188, 0.9405, 0.1875, 0.9405, 0.1875, 0.5, 0.25, 0.5, 0.25, 0.9405, 0.2188, 0.9405, 0.2188, 0.5, 0.2812, 0.5, 0.2812, 0.9405, 0.25, 0.9405, 0.25, 0.5, 0.3125, 0.5, 0.3125, 0.9405, 0.2812, 0.9405, 0.2812, 0.5, 0.3438, 0.5, 0.3438, 0.9405, 0.3125, 0.9405, 0.3125, 0.5, 0.375, 0.5, 0.375, 0.9405, 0.3438, 0.9405, 0.3438, 0.5, 0.4062, 0.5, 0.4062, 0.9405, 0.375, 0.9405, 0.375, 0.5, 0.4375, 0.5, 0.4375, 0.9405, 0.4062, 0.9405, 0.4062, 0.5, 0.4688, 0.5, 0.4688, 0.9405, 0.4375, 0.9405, 0.4375, 0.5, 0.5, 0.5, 0.5, 0.9405, 0.4688, 0.9405, 0.4688, 0.5, 0.5312, 0.5, 0.5312, 0.9405, 0.5, 0.9405, 0.5, 0.5, 0.5625, 0.5, 0.5625, 0.9405, 0.5312, 0.9405, 0.5312, 0.5, 0.5938, 0.5, 0.5938, 0.9405, 0.5625, 0.9405, 0.5625, 0.5, 0.625, 0.5, 0.625, 0.9405, 0.5938, 0.9405, 0.5938, 0.5, 0.6562, 0.5, 0.6562, 0.9405, 0.625, 0.9405, 0.625, 0.5, 0.6875, 0.5, 0.6875, 0.9405, 0.6562, 0.9405, 0.6562, 0.5, 0.7188, 0.5, 0.7188, 0.9405, 0.6875, 0.9405, 0.6875, 0.5, 0.75, 0.5, 0.75, 0.9405, 0.7188, 0.9405, 0.7188, 0.5, 0.7812, 0.5, 0.7812, 0.9405, 0.75, 0.9405, 0.75, 0.5, 0.8125, 0.5, 0.8125, 0.9405, 0.7812, 0.9405, 0.7812, 0.5, 0.8438, 0.5, 0.8438, 0.9405, 0.8125, 0.9405, 0.8125, 0.5, 0.875, 0.5, 0.875, 0.9405, 0.8438, 0.9405, 0.8438, 0.5, 0.9062, 0.5, 0.9062, 0.9405, 0.875, 0.9405, 0.875, 0.5, 0.9375, 0.5, 0.9375, 0.9405, 0.9062, 0.9405, 0.9062, 0.5, 0.9688, 0.5, 0.9688, 0.9405, 0.9375, 0.9405, 0.9375, 0.5, 1.0, 0.5, 1.0, 0.9405, 0.9688, 0.9405, 0.9688, 0.5])
me_cylinder_010.update()

# ---- objects
ob_cube = bpy.data.objects.new('Cube', me_cube)
ob_light = bpy.data.objects.new('Light', light_light)
ob_camera = bpy.data.objects.new('Camera', cam_camera)
ob_empty = bpy.data.objects.new('Empty', None)
ob_cylinder = bpy.data.objects.new('Cylinder', me_cylinder)
ob_cylinder_001 = bpy.data.objects.new('Cylinder.001', me_cylinder_001)
ob_cylinder_002 = bpy.data.objects.new('Cylinder.002', me_cylinder_003)
ob_cylinder_004 = bpy.data.objects.new('Cylinder.004', me_cylinder_005)
ob_cylinder_005 = bpy.data.objects.new('Cylinder.005', me_cylinder_006)
ob_cube_001 = bpy.data.objects.new('Cube.001', me_cube_001)
ob_cylinder_006 = bpy.data.objects.new('Cylinder.006', me_cylinder_008)
ob_cylinder_007 = bpy.data.objects.new('Cylinder.007', me_cylinder_009)
ob_cylinder_003 = bpy.data.objects.new('Cylinder.003', me_cylinder_010)

# ---- transforms, parenting, visibility, modifiers, constraints
ob_cube.location = (3.906e-16, -1.786, 1.759)
ob_cube.rotation_euler = (0.5037, 1.072e-16, 2.758e-17)
ob_cube.scale = (0.07616, 0.2184, 0.2184)
ob_cube.lock_rotations_4d = False
ob_cube.empty_display_type = 'ARROWS'
ob_cube.lineart.crease_threshold = 0.0
ob_light.location = (4.076, 1.005, 5.904)
ob_light.rotation_euler = (0.6503, 0.05522, 1.866)
ob_light.lock_rotations_4d = False
ob_light.empty_display_type = 'ARROWS'
ob_light.color = (0.0, 0.0, 0.0, 0.0)
ob_light.lineart.crease_threshold = 0.0
ob_camera.location = (7.359, -6.926, 4.958)
ob_camera.rotation_euler = (1.109, 0.0, 0.8149)
ob_camera.lock_rotations_4d = False
ob_camera.empty_display_type = 'ARROWS'
ob_camera.color = (0.0, 0.0, 0.0, 0.0)
ob_camera.display_type = 'WIRE'
ob_camera.lineart.crease_threshold = 0.0
ob_empty.location = (-1.459, 0.0, 0.0)
ob_empty.rotation_euler = (1.571, -0.0, 1.571)
ob_empty.empty_display_type = 'IMAGE'
ob_empty.empty_display_size = 5.0
ob_cylinder.location = (4.931e-16, 0.05762, 2.221)
ob_cylinder.rotation_euler = (-1.481, -2.212e-16, 2.022e-16)
ob_cylinder.scale = (0.05022, 0.05022, 0.05022)
ob_cylinder_001.location = (4.629e-16, -0.324, 2.085)
ob_cylinder_001.rotation_euler = (-1.464, -2.208e-16, 1.985e-16)
ob_cylinder_001.scale = (0.04375, 0.04361, 0.01999)
ob_cylinder_002.location = (4.784e-16, 0.8448, 2.154)
ob_cylinder_002.rotation_euler = (1.666, 2.112e-17, 1.007e-18)
ob_cylinder_002.scale = (0.08666, 0.09069, 0.3833)
ob_cylinder_004.location = (4.941e-16, 1.514, 2.225)
ob_cylinder_004.rotation_euler = (1.639, 1.516e-17, 5.18e-19)
ob_cylinder_004.scale = (0.03734, 0.0388, 0.03885)
ob_cylinder_005.location = (5.036e-16, 1.508, 2.268)
ob_cylinder_005.rotation_euler = (3.171, -9.849e-20, 6.613e-18)
ob_cylinder_005.scale = (0.01789, 0.01859, 0.01861)
ob_cube_001.location = (3.216e-16, -0.9126, 1.448)
ob_cube_001.scale = (0.2071, 0.2071, 0.2071)
ob_cylinder_006.location = (3.415e-16, 1.096, 1.498)
ob_cylinder_006.rotation_euler = (1.571, -0.0, 0.0)
ob_cylinder_006.scale = (0.06922, 0.06922, 0.318)
ob_cylinder_007.location = (3.454e-16, 1.75, 1.516)
ob_cylinder_007.rotation_euler = (1.571, -0.0, 0.0)
ob_cylinder_007.scale = (0.03766, 0.03766, 0.3161)
ob_cylinder_003.location = (3.732e-16, 1.188, 1.603)
ob_cylinder_003.rotation_euler = (1.571, -0.0, 0.0)
ob_cylinder_003.scale = (0.046, 0.046, 0.2347)

# ---- collection membership
col_collection.objects.link(ob_cube)
col_collection.objects.link(ob_light)
col_collection.objects.link(ob_camera)
col_collection.objects.link(ob_empty)
col_collection.objects.link(ob_cylinder)
col_collection.objects.link(ob_cylinder_001)
col_collection.objects.link(ob_cylinder_002)
col_collection.objects.link(ob_cylinder_004)
col_collection.objects.link(ob_cylinder_005)
col_collection.objects.link(ob_cube_001)
col_collection.objects.link(ob_cylinder_006)
col_collection.objects.link(ob_cylinder_007)
col_collection.objects.link(ob_cylinder_003)

# ---- scene / render settings (as saved in the file)
scene.camera = ob_camera
scene.frame_start = 1; scene.frame_end = 250; scene.frame_set(1)
scene.render.engine = 'BLENDER_EEVEE_NEXT'
scene.cycles.sampling_pattern = 'TABULATED_SOBOL'
scene.cycles.use_light_tree = False
scene.view_settings.view_transform = 'Filmic'
bpy.context.view_layer.update()
